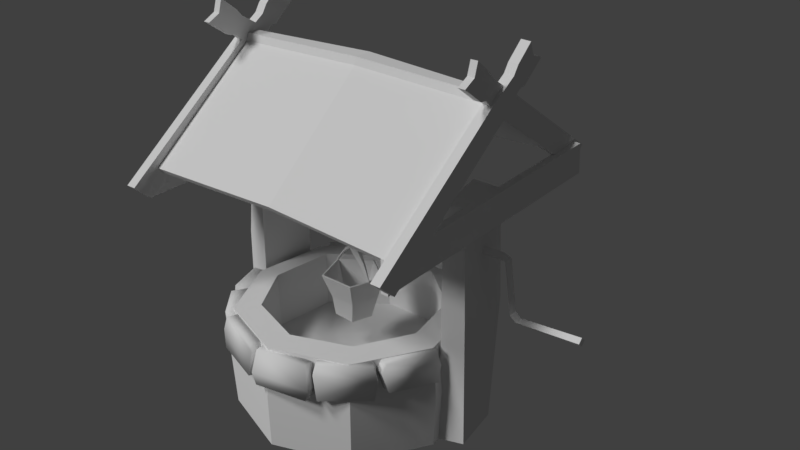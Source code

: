 # Source: well.blend  (saved by Blender 2.79.0; exported with 4.5.12 LTS)
import bpy
from mathutils import Matrix  # noqa: F401  (used for matrix-valued properties, if any)

bpy.ops.wm.read_factory_settings(use_empty=True)
scene = bpy.context.scene
scene.name = 'Scene'

# ---- collections
col_collection_1 = bpy.data.collections.new('Collection 1'); scene.collection.children.link(col_collection_1)

# ---- materials (node trees are filled in below, after node groups)
mat_well = bpy.data.materials.new('well')
mat_well.alpha_threshold = 0.0
mat_well.use_transparent_shadow = False
mat_well.specular_color = (0.01024, 0.01024, 0.01024)
mat_well.roughness = 0.5

# ---- material node trees

# ---- world
world_world = bpy.data.worlds.new('World'); scene.world = world_world
world_world.color = (0.05088, 0.05088, 0.05088)
world_world.use_sun_shadow = False
world_world.sun_shadow_jitter_overblur = 0.0
world_world.cycles.sampling_method = 'MANUAL'

# ---- lights
light_hemi_001 = bpy.data.lights.new('Hemi.001', 'SUN')
light_hemi_001.transmission_factor = 0.0
light_hemi_001.cutoff_distance = 6.4
light_hemi_001.angle = 0.1993
light_hemi_001.energy = 1.0
light_hemi_001.shadow_buffer_clip_start = 0.5
light_hemi_001.shadow_soft_size = 0.1
light_hemi_001.shadow_cascade_max_distance = 1000.0
light_hemi_002 = bpy.data.lights.new('Hemi.002', 'SUN')
light_hemi_002.transmission_factor = 0.0
light_hemi_002.angle = 0.1993
light_hemi_002.energy = 1.0
light_hemi_002.shadow_buffer_clip_start = 0.5
light_hemi_002.shadow_soft_size = 0.1
light_hemi_002.shadow_cascade_max_distance = 1000.0

# ---- meshes
me_cucircle_003 = bpy.data.meshes.new('CUCircle.003')
me_cucircle_003.from_pydata([(0.822, 0.03864, 1.833), (0.8235, -0.7231, 1.264), (0.8195, 0.1017, 1.717), (0.821, -0.6253, 1.175), (0.8223, 0.3179, 2.062), (0.8195, 0.4152, 1.965), (0.8199, 0.2481, 1.857), (0.8217, 0.1955, 1.933), (0.8195, 0.2895, 1.862), (0.8221, 0.2252, 1.979), (0.8209, 0.3438, 1.993), (0.7681, 0.03799, 1.834), (0.7696, -0.7237, 1.265), (0.7656, 0.101, 1.717), (0.7671, -0.626, 1.176), (0.7684, 0.3172, 2.063), (0.7656, 0.4145, 1.966), (0.766, 0.2474, 1.858), (0.7678, 0.1949, 1.934), (0.7656, 0.2888, 1.863), (0.7682, 0.2245, 1.98), (0.767, 0.3431, 1.994), (0.7985, 0.189, 1.871), (0.7435, 0.9781, 1.331), (0.8001, 0.1331, 1.751), (0.7472, 0.8908, 1.233), (0.8176, -0.07397, 2.073), (0.8214, -0.1652, 1.97), (0.8095, 0.005197, 1.868), (0.8077, 0.05806, 1.955), (0.812, -0.03383, 1.874), (0.8105, 0.02328, 1.995), (0.8178, -0.09571, 2.002), (0.761, 0.1868, 1.871), (0.706, 0.9759, 1.332), (0.7625, 0.1308, 1.751), (0.7097, 0.8886, 1.234), (0.7801, -0.07624, 2.073), (0.7839, -0.1675, 1.971), (0.772, 0.002931, 1.868), (0.7702, 0.05579, 1.956), (0.7744, -0.0361, 1.875), (0.7729, 0.02101, 1.996), (0.7802, -0.09797, 2.003), (-0.7706, 0.151, 1.868), (-0.7721, 0.9421, 1.329), (-0.7682, 0.09515, 1.748), (-0.7696, 0.8547, 1.23), (-0.7709, -0.1126, 2.07), (-0.7682, -0.2039, 1.967), (-0.7685, -0.03308, 1.865), (-0.7704, 0.01978, 1.953), (-0.7681, -0.07218, 1.872), (-0.7707, -0.0151, 1.993), (-0.7695, -0.1343, 2.0), (-0.733, 0.1515, 1.869), (-0.7345, 0.9425, 1.329), (-0.7306, 0.09559, 1.749), (-0.732, 0.8552, 1.231), (-0.7333, -0.1122, 2.071), (-0.7306, -0.2035, 1.968), (-0.7309, -0.03266, 1.866), (-0.7328, 0.0202, 1.953), (-0.7305, -0.07176, 1.872), (-0.7331, -0.01469, 1.993), (-0.7319, -0.1339, 2.0), (-0.7869, 0.004482, 1.83), (-0.7884, -0.7572, 1.261), (-0.7845, 0.06751, 1.713), (-0.7859, -0.6595, 1.172), (-0.7872, 0.2837, 2.059), (-0.7845, 0.381, 1.962), (-0.7849, 0.2139, 1.854), (-0.7866, 0.1614, 1.93), (-0.7844, 0.2553, 1.859), (-0.787, 0.191, 1.976), (-0.7858, 0.3096, 1.99), (-0.733, 0.003834, 1.83), (-0.7345, -0.7579, 1.262), (-0.7306, 0.06686, 1.714), (-0.732, -0.6602, 1.172), (-0.7333, 0.2831, 2.06), (-0.7306, 0.3803, 1.963), (-0.731, 0.2133, 1.855), (-0.7327, 0.1607, 1.931), (-0.7305, 0.2547, 1.859), (-0.7331, 0.1904, 1.977), (-0.7319, 0.309, 1.991), (0.7275, -0.6057, 1.318), (0.7523, 0.8722, 1.385), (0.7275, -0.6057, 1.147), (0.7502, 0.888, 1.214), (-0.8266, -0.6057, 1.318), (-0.7322, 0.8722, 1.385), (-0.8266, -0.6057, 1.147), (-0.7301, 0.888, 1.214), (0.7686, -0.6063, 1.318), (0.7933, 0.8716, 1.384), (0.7686, -0.6063, 1.147), (0.7912, 0.8874, 1.214), (-0.7856, -0.6087, 1.318), (-0.6912, 0.8692, 1.385), (-0.7856, -0.6087, 1.147), (-0.6891, 0.885, 1.214), (-0.7368, 0.03827, 1.816), (0.7791, 0.08356, 1.816), (-0.7356, -0.6057, 1.318), (0.7804, -0.6057, 1.318), (-0.7368, 0.1294, 1.816), (0.7791, 0.1747, 1.816), (-0.7368, 0.8674, 1.315), (0.7383, 0.8759, 1.349), (0.03001, 0.02253, 1.855), (0.04751, -0.5988, 1.345), (0.03025, 0.1439, 1.856), (0.009868, 0.8623, 1.319), (-0.7349, 0.05183, 1.778), (0.7767, 0.09631, 1.777), (-0.734, -0.5801, 1.286), (0.778, -0.5807, 1.285), (-0.7352, 0.1169, 1.777), (0.7783, 0.1621, 1.777), (-0.7357, 0.8436, 1.282), (0.7389, 0.8521, 1.316), (0.02979, 0.03621, 1.816), (0.04706, -0.5735, 1.313), (0.03063, 0.1317, 1.816), (0.01068, 0.8385, 1.285), (0.763, -0.01519, 0.0), (0.7307, -0.01667, 1.335), (0.7143, 0.2694, 0.0), (0.7406, 0.2515, 1.343), (-0.6742, 0.2681, 0.0), (-0.7185, -0.0383, 0.0), (-0.663, 0.229, 1.34), (-0.6958, 0.002082, 1.34), (0.6368, -0.05756, 0.0), (0.6368, -0.05756, 1.337), (0.5846, 0.2472, 0.0), (0.5846, 0.2472, 1.344), (-0.544, 0.2492, 0.0), (-0.5883, -0.05713, 0.0), (-0.544, 0.2492, 1.344), (-0.5883, -0.05713, 1.344), (0.7695, -0.04429, 0.737), (0.746, 0.2837, 0.7381), (0.6368, -0.05756, 0.7382), (0.5846, 0.2472, 0.7382), (-0.684, 0.2803, 0.7385), (-0.7287, -0.02473, 0.7385), (-0.544, 0.2492, 0.7382), (-0.5883, -0.05713, 0.7382), (-0.5514, 0.1616, 1.17), (-0.5667, 0.0277, 1.17), (-0.5744, -0.03926, 1.054), (-0.5667, 0.0277, 0.9369), (-0.5514, 0.1616, 0.9369), (-0.5437, 0.2286, 1.054), (0.5873, 0.1613, 1.17), (0.6091, 0.02834, 1.17), (0.62, -0.03816, 1.054), (0.6091, 0.02834, 0.9369), (0.5873, 0.1613, 0.9369), (0.5763, 0.2279, 1.054), (0.5982, 0.09484, 1.054), (-0.5591, 0.09465, 1.054), (-0.1526, 0.604, 0.0), (-0.5392, 0.3237, 0.0), (-0.6019, -0.124, 0.0), (-0.4, -0.4896, 0.0), (0.01179, -0.6418, 0.0), (0.4251, -0.4937, 0.0), (0.6465, -0.1146, 0.0), (0.5725, 0.3181, 0.0), (0.2376, 0.602, 0.0), (-0.1483, 0.5908, 0.58), (-0.5091, 0.3046, 0.5799), (-0.5669, -0.1197, 0.5795), (-0.3909, -0.4792, 0.5799), (0.01195, -0.6279, 0.58), (0.4161, -0.4831, 0.5801), (0.6329, -0.1119, 0.58), (0.5605, 0.3111, 0.58), (0.2327, 0.5889, 0.5802), (-0.1204, 0.4551, 0.5918), (-0.409, 0.2364, 0.5918), (-0.4458, -0.108, 0.5918), (-0.2905, -0.3779, 0.5918), (0.02417, -0.4867, 0.5918), (0.3351, -0.3678, 0.5918), (0.4969, -0.07687, 0.5918), (0.4338, 0.25, 0.5918), (0.1754, 0.4599, 0.5918), (-0.1146, 0.4365, 0.06458), (-0.3914, 0.2267, 0.06458), (-0.4261, -0.1042, 0.06458), (-0.2777, -0.3625, 0.06458), (0.02405, -0.4668, 0.06458), (0.3223, -0.3528, 0.06458), (0.4775, -0.07375, 0.06458), (0.417, 0.2398, 0.06458), (0.1691, 0.441, 0.06458), (-0.1666, 0.6062, 0.2986), (-0.5145, 0.3629, 0.2959), (0.5939, 0.278, 0.2959), (0.2579, 0.5862, 0.296), (0.01058, -0.6487, 0.2959), (0.4297, -0.4981, 0.2965), (-0.609, -0.07911, 0.2959), (0.6597, -0.1167, 0.2962), (-0.4489, -0.474, 0.2959), (-0.1333, 0.4973, 0.281), (-0.4494, 0.2579, 0.281), (-0.4889, -0.12, 0.281), (-0.3195, -0.4149, 0.281), (0.02503, -0.534, 0.281), (0.3656, -0.4038, 0.281), (0.5427, -0.08522, 0.281), (0.4736, 0.2727, 0.281), (0.1906, 0.5025, 0.281), (0.4147, 0.1146, 1.077), (0.4164, 0.09094, 1.054), (0.4146, 0.1147, 1.03), (0.4129, 0.1383, 1.054), (0.8457, 0.1468, 1.077), (0.8438, 0.1229, 1.054), (0.8402, 0.1466, 1.03), (0.8421, 0.1704, 1.054), (0.8913, 0.1471, 1.062), (0.8741, 0.1229, 1.047), (0.8563, 0.1462, 1.03), (0.8735, 0.1704, 1.046), (1.299, 0.1471, 0.7849), (1.3, 0.1229, 0.7617), (1.302, 0.1462, 0.7376), (1.301, 0.1704, 0.7608), (0.93, 0.1471, 0.7838), (0.9639, 0.1471, 0.7568), (0.9491, 0.1229, 0.7382), (0.9152, 0.1229, 0.7655), (0.8998, 0.1462, 0.7466), (0.9338, 0.1462, 0.7189), (0.9485, 0.1704, 0.7375), (0.9146, 0.1704, 0.7648), (0.02294, -0.003062, 0.281), (0.03006, 0.03423, 1.895), (0.7791, 0.09887, 1.856), (0.03025, 0.1321, 1.895), (0.7791, 0.1592, 1.856), (-0.7368, 0.04912, 1.856), (-0.7368, 0.1184, 1.856), (0.02278, -0.03871, 1.054), (0.01631, 0.2282, 1.054), (0.02116, 0.02802, 0.9369), (0.01793, 0.1615, 0.9369), (0.02116, 0.02802, 1.17), (0.01793, 0.1615, 1.17), (-0.002221, 0.1552, 0.9466), (-0.01055, 0.1634, 0.9327), (0.01078, 0.1672, 0.9278), (0.01754, 0.1592, 0.9417), (-0.01348, 0.03412, 0.9476), (-0.01224, 0.02269, 0.9277), (0.01671, 0.02441, 0.9273), (0.01655, 0.0359, 0.9471), (0.009633, -0.03287, 1.054), (0.01641, -0.04922, 1.054), (0.03734, -0.04323, 1.053), (0.02925, -0.02779, 1.054), (0.006188, 0.02907, 1.168), (0.01858, 0.02214, 1.18), (0.03649, 0.02772, 1.172), (0.02357, 0.03393, 1.16), (0.001851, 0.1606, 1.17), (0.01782, 0.1674, 1.18), (0.03251, 0.1616, 1.169), (0.01652, 0.1556, 1.16), (-0.01289, 0.2312, 1.054), (0.006645, 0.2396, 1.053), (0.01697, 0.2237, 1.053), (-0.002465, 0.2168, 1.054), (0.02745, 0.1553, 0.9466), (0.01916, 0.1634, 0.9327), (0.04047, 0.1672, 0.9278), (0.04723, 0.1592, 0.9417), (0.02704, 0.03209, 0.9446), (0.02681, 0.02349, 0.9299), (0.04903, 0.02451, 0.9299), (0.04777, 0.03281, 0.9445), (0.03932, -0.03292, 1.054), (0.04612, -0.04923, 1.054), (0.06701, -0.04324, 1.053), (0.05898, -0.02783, 1.054), (0.03587, 0.02907, 1.168), (0.04827, 0.02214, 1.18), (0.06617, 0.02772, 1.172), (0.05325, 0.03393, 1.16), (0.03153, 0.1606, 1.17), (0.0475, 0.1674, 1.18), (0.06219, 0.1616, 1.169), (0.0462, 0.1556, 1.16), (0.01679, 0.2312, 1.054), (0.03633, 0.2396, 1.053), (0.04665, 0.2237, 1.053), (0.02721, 0.2168, 1.054), (0.05712, 0.1553, 0.9466), (0.04883, 0.1634, 0.9327), (0.07014, 0.1672, 0.9278), (0.0769, 0.1592, 0.9417), (0.05671, 0.03209, 0.9446), (0.05648, 0.02349, 0.9299), (0.0787, 0.02451, 0.9299), (0.07744, 0.03281, 0.9445), (0.069, -0.03292, 1.054), (0.0758, -0.04923, 1.054), (0.09668, -0.04324, 1.053), (0.08865, -0.02783, 1.054), (0.06554, 0.02907, 1.168), (0.07794, 0.02214, 1.18), (0.09585, 0.02772, 1.172), (0.08292, 0.03393, 1.16), (0.0612, 0.1606, 1.17), (0.07717, 0.1674, 1.18), (0.09186, 0.1616, 1.169), (0.07588, 0.1556, 1.16), (0.04646, 0.2312, 1.054), (0.066, 0.2396, 1.053), (0.07632, 0.2237, 1.053), (0.05688, 0.2168, 1.054), (0.002255, 0.0201, 0.9528), (0.007055, 0.002238, 0.972), (0.02598, 0.004241, 0.9697), (0.02382, 0.02244, 0.95), (0.00426, 0.02084, 0.8634), (0.002683, 0.0003409, 0.8665), (0.008782, -0.0008754, 0.8707), (0.01233, 0.01894, 0.8679), (0.01438, 0.167, 0.733), (-0.1448, 0.05132, 0.733), (-0.08401, -0.1358, 0.733), (0.1128, -0.1358, 0.733), (0.1736, 0.05132, 0.733), (0.009278, 0.1061, 0.4862), (-0.08579, 0.03695, 0.4911), (-0.04948, -0.07495, 0.4892), (0.06804, -0.07495, 0.4832), (0.1043, 0.03695, 0.4814), (0.009278, 0.004543, 0.4862), (0.09559, -0.1016, 0.6092), (0.1425, 0.04496, 0.6091), (-0.1418, 0.05133, 0.7291), (-0.04537, -0.1022, 0.6098), (0.01764, 0.1349, 0.6098), (0.01449, 0.1573, 0.7356), (-0.1358, 0.04917, 0.7367), (-0.07837, -0.1285, 0.7369), (0.1073, -0.128, 0.7359), (0.1644, 0.0484, 0.7355), (0.009583, 0.08639, 0.5053), (-0.06547, 0.03187, 0.5092), (-0.03647, -0.05668, 0.5075), (0.05608, -0.0567, 0.503), (0.08477, 0.03172, 0.5015), (0.009768, 0.006068, 0.508), (0.08443, -0.08035, 0.6121), (0.1225, 0.03866, 0.6118), (-0.1329, 0.04811, 0.7324), (-0.02949, -0.08043, 0.6125), (0.02108, 0.1115, 0.6122), (0.1504, -0.03171, 0.7373), (0.1491, -0.02588, 0.733), (0.1447, -0.02992, 0.7288), (0.146, -0.03575, 0.733), (0.09965, -0.01492, 0.8158), (0.09692, 0.002311, 0.804), (0.08745, -0.02745, 0.804), (0.006723, 0.01391, 0.8927), (0.0165, 0.04492, 0.8759), (-0.001962, -0.01125, 0.8749), (-0.08579, 0.04983, 0.824), (-0.07534, 0.06482, 0.8121), (-0.08009, 0.03198, 0.8116), (-0.1478, 0.05132, 0.7369), (-0.1448, 0.05626, 0.733), (-0.1448, 0.04639, 0.733), (0.006617, 0.01276, 0.8552), (-0.2962, 0.5545, 0.5777), (-0.5114, 0.3816, 0.573), (-0.5232, 0.3886, 0.3899), (-0.3085, 0.5639, 0.4211), (-0.5325, 0.3732, 0.4818), (-0.2737, 0.5691, 0.5359), (0.04667, 0.6632, 0.5613), (-0.2089, 0.6188, 0.5495), (-0.2236, 0.6237, 0.3883), (0.03706, 0.6743, 0.3983), (-0.2245, 0.6193, 0.4847), (0.05975, 0.6658, 0.5233), (0.3729, 0.5505, 0.5698), (0.1086, 0.6555, 0.5699), (0.1115, 0.6666, 0.3818), (0.385, 0.5598, 0.3787), (0.09772, 0.6737, 0.4432), (0.4052, 0.5536, 0.4449), (0.5994, 0.2846, 0.5725), (0.4226, 0.5116, 0.5638), (0.4323, 0.5192, 0.3906), (0.6162, 0.2838, 0.3881), (0.4061, 0.525, 0.5264), (0.6267, 0.2575, 0.4821), (-0.2598, 0.5081, 0.5758), (-0.475, 0.3352, 0.5712), (-0.4863, 0.3431, 0.3831), (-0.2716, 0.5184, 0.4143), (-0.4958, 0.3272, 0.4771), (-0.2386, 0.5261, 0.5229), (0.0622, 0.6049, 0.5674), (-0.2101, 0.5446, 0.5559), (-0.214, 0.5542, 0.3825), (0.06125, 0.6196, 0.3812), (-0.2304, 0.5456, 0.4765), (0.07951, 0.609, 0.52), (0.3426, 0.4736, 0.5599), (0.07347, 0.5661, 0.5583), (0.07631, 0.5766, 0.3845), (0.3547, 0.4823, 0.381), (0.06245, 0.5838, 0.4384), (0.3748, 0.4763, 0.4407), (0.5535, 0.2476, 0.5725), (0.3767, 0.4746, 0.5638), (0.3863, 0.4828, 0.3844), (0.5702, 0.2474, 0.3819), (0.3617, 0.4852, 0.532), (0.5807, 0.2208, 0.4784), (0.5539, -0.3643, 0.578), (0.6533, -0.1068, 0.5734), (0.667, -0.1069, 0.3902), (0.5692, -0.3663, 0.4214), (0.6673, -0.08885, 0.4821), (0.5418, -0.3882, 0.5363), (-0.6395, -0.09635, 0.5664), (-0.5994, -0.2786, 0.5485), (-0.6127, -0.2835, 0.3962), (-0.6541, -0.09384, 0.3936), (-0.6035, -0.2906, 0.4453), (-0.6418, -0.08091, 0.4854), (-0.5442, -0.3571, 0.5695), (-0.4191, -0.5144, 0.5631), (-0.4358, -0.5165, 0.3965), (-0.5646, -0.3518, 0.4009), (-0.3988, -0.5278, 0.5369), (-0.5631, -0.3319, 0.5001), (0.2991, -0.5912, 0.5808), (0.5137, -0.4176, 0.5761), (0.5253, -0.4251, 0.3883), (0.3109, -0.6046, 0.3861), (0.5346, -0.4093, 0.4822), (0.2896, -0.6054, 0.5248), (-0.03101, -0.6625, 0.57), (0.249, -0.6131, 0.57), (0.2554, -0.6258, 0.3732), (-0.03346, -0.6786, 0.3701), (0.2708, -0.6246, 0.4346), (-0.05385, -0.6839, 0.4363), (-0.3604, -0.5571, 0.5725), (-0.09368, -0.6556, 0.5725), (-0.09502, -0.6689, 0.3906), (-0.3752, -0.5652, 0.3881), (-0.07267, -0.6583, 0.5352), (-0.3979, -0.5484, 0.4821), (0.4991, -0.3424, 0.5762), (0.5985, -0.08485, 0.5715), (0.6123, -0.086, 0.3834), (0.5145, -0.3454, 0.4146), (0.6125, -0.06752, 0.4775), (0.487, -0.3668, 0.532), (-0.559, -0.07894, 0.5634), (-0.4999, -0.2617, 0.5602), (-0.4929, -0.2697, 0.3776), (-0.5972, -0.0811, 0.3845), (-0.4829, -0.2783, 0.4304), (-0.5844, -0.06831, 0.4801), (-0.4859, -0.2782, 0.5743), (-0.3738, -0.4767, 0.5652), (-0.3901, -0.4802, 0.388), (-0.5002, -0.3015, 0.3816), (-0.3532, -0.4906, 0.5342), (-0.503, -0.2741, 0.4921), (0.262, -0.5456, 0.5762), (0.4765, -0.372, 0.5715), (0.4879, -0.3798, 0.3834), (0.2734, -0.5593, 0.3812), (0.4973, -0.3639, 0.4775), (0.2523, -0.5599, 0.52), (-0.0414, -0.6049, 0.5629), (0.2386, -0.5554, 0.5629), (0.2448, -0.5678, 0.3748), (-0.04406, -0.6206, 0.3718), (0.2603, -0.5666, 0.4317), (-0.06437, -0.6259, 0.4333), (-0.3408, -0.5014, 0.5725), (-0.07409, -0.5999, 0.5725), (-0.07499, -0.6137, 0.3844), (-0.3552, -0.5101, 0.3819), (-0.05282, -0.6029, 0.532), (-0.3781, -0.493, 0.4784), (-0.1429, 0.6493, 0.3891), (-0.143, 0.6468, 0.5612), (-0.1505, 0.651, 0.4982), (-0.1349, 0.5911, 0.3842), (-0.1319, 0.5799, 0.5598), (-0.1402, 0.5818, 0.4925), (0.2538, 0.6348, 0.381), (0.2463, 0.6246, 0.5707), (0.257, 0.6353, 0.4448), (0.2255, 0.5623, 0.3832), (0.218, 0.5527, 0.5613), (0.2286, 0.5629, 0.441)], [], [(0, 1, 3, 2), (8, 5, 10), (0, 2, 6, 7), (7, 6, 8, 9), (4, 9, 10), (9, 8, 10), (11, 13, 14, 12), (19, 21, 16), (11, 18, 17, 13), (18, 20, 19, 17), (15, 21, 20), (20, 21, 19), (1, 0, 11, 12), (2, 3, 14, 13), (3, 1, 12, 14), (4, 10, 21, 15), (5, 8, 19, 16), (0, 7, 18, 11), (6, 2, 13, 17), (7, 9, 20, 18), (8, 6, 17, 19), (9, 4, 15, 20), (10, 5, 16, 21), (22, 24, 25, 23), (30, 32, 27), (22, 29, 28, 24), (29, 31, 30, 28), (26, 32, 31), (31, 32, 30), (33, 34, 36, 35), (41, 38, 43), (33, 35, 39, 40), (40, 39, 41, 42), (37, 42, 43), (42, 41, 43), (23, 34, 33, 22), (24, 35, 36, 25), (25, 36, 34, 23), (26, 37, 43, 32), (27, 38, 41, 30), (22, 33, 40, 29), (28, 39, 35, 24), (29, 40, 42, 31), (30, 41, 39, 28), (31, 42, 37, 26), (32, 43, 38, 27), (44, 45, 47, 46), (52, 49, 54), (44, 46, 50, 51), (51, 50, 52, 53), (48, 53, 54), (53, 52, 54), (55, 57, 58, 56), (63, 65, 60), (55, 62, 61, 57), (62, 64, 63, 61), (59, 65, 64), (64, 65, 63), (45, 44, 55, 56), (46, 47, 58, 57), (47, 45, 56, 58), (48, 54, 65, 59), (49, 52, 63, 60), (44, 51, 62, 55), (50, 46, 57, 61), (51, 53, 64, 62), (52, 50, 61, 63), (53, 48, 59, 64), (54, 49, 60, 65), (66, 68, 69, 67), (74, 76, 71), (66, 73, 72, 68), (73, 75, 74, 72), (70, 76, 75), (75, 76, 74), (77, 78, 80, 79), (85, 82, 87), (77, 79, 83, 84), (84, 83, 85, 86), (81, 86, 87), (86, 85, 87), (67, 78, 77, 66), (68, 79, 80, 69), (69, 80, 78, 67), (70, 81, 87, 76), (71, 82, 85, 74), (66, 77, 84, 73), (72, 83, 79, 68), (73, 84, 86, 75), (74, 85, 83, 72), (75, 86, 81, 70), (76, 87, 82, 71), (88, 89, 91, 90), (92, 93, 95, 94), (96, 98, 99, 97), (100, 102, 103, 101), (89, 88, 96, 97), (90, 91, 99, 98), (91, 89, 97, 99), (88, 90, 98, 96), (93, 92, 100, 101), (94, 95, 103, 102), (95, 93, 101, 103), (92, 94, 102, 100), (112, 113, 107, 105), (104, 112, 245, 249), (114, 115, 110, 108), (109, 111, 115, 114), (114, 108, 250, 247), (104, 106, 113, 112), (124, 117, 119, 125), (124, 116, 120, 126), (126, 120, 122, 127), (121, 126, 127, 123), (117, 124, 126, 121), (116, 124, 125, 118), (107, 113, 125, 119), (105, 107, 119, 117), (106, 104, 116, 118), (104, 108, 120, 116), (109, 105, 117, 121), (115, 111, 123, 127), (108, 110, 122, 120), (111, 109, 121, 123), (113, 106, 118, 125), (110, 115, 127, 122), (144, 128, 130, 145), (149, 135, 134, 148), (146, 147, 138, 136), (151, 150, 142, 143), (144, 129, 137, 146), (145, 130, 138, 147), (130, 128, 136, 138), (129, 131, 139, 137), (133, 132, 140, 141), (134, 135, 143, 142), (148, 134, 142), (149, 133, 141, 151), (145, 147, 139), (128, 144, 146, 136), (137, 139, 147, 146), (129, 144, 145, 131), (149, 151, 143), (132, 148, 150, 140), (141, 140, 150, 151), (133, 149, 148, 132), (131, 145, 139), (150, 148, 142), (135, 149, 143), (256, 158, 163, 252), (255, 159, 158, 256), (251, 160, 159, 255), (253, 161, 160, 251), (254, 162, 161, 253), (159, 160, 164), (161, 162, 164), (160, 161, 164), (162, 163, 164), (158, 159, 164), (163, 158, 164), (155, 154, 165), (152, 157, 165), (154, 153, 165), (156, 155, 165), (153, 152, 165), (157, 156, 165), (252, 163, 162, 254), (203, 176, 175, 202), (205, 183, 182, 204), (207, 180, 179, 206), (208, 177, 176, 203), (202, 175, 183, 205), (209, 181, 180, 207), (210, 178, 177, 208), (204, 182, 181, 209), (206, 179, 178, 210), (175, 176, 185, 184), (182, 183, 192, 191), (179, 180, 189, 188), (176, 177, 186, 185), (183, 175, 184, 192), (180, 181, 190, 189), (177, 178, 187, 186), (181, 182, 191, 190), (178, 179, 188, 187), (190, 191, 200, 199), (187, 188, 197, 196), (184, 185, 194, 193), (191, 192, 201, 200), (188, 189, 198, 197), (185, 186, 195, 194), (192, 184, 193, 201), (189, 190, 199, 198), (186, 187, 196, 195), (170, 206, 210, 169), (173, 204, 209, 172), (210, 208, 168), (172, 209, 207, 171), (166, 202, 205, 174), (168, 208, 203, 167), (171, 207, 206, 170), (174, 205, 204, 173), (167, 203, 202, 166), (218, 219, 244), (220, 224, 227, 223), (221, 225, 224, 220), (222, 226, 225, 221), (223, 227, 226, 222), (224, 228, 231, 227), (225, 229, 228, 224), (226, 230, 229, 225), (227, 231, 230, 226), (229, 239, 236, 228), (238, 233, 232, 237), (241, 234, 233, 238), (242, 235, 234, 241), (228, 236, 243, 231), (230, 240, 239, 229), (231, 243, 240, 230), (239, 240, 241, 238), (237, 242, 243, 236), (236, 239, 238, 237), (240, 243, 242, 241), (237, 232, 235, 242), (232, 233, 234, 235), (217, 218, 244), (219, 211, 244), (211, 212, 244), (214, 215, 244), (216, 217, 244), (215, 216, 244), (213, 214, 244), (212, 213, 244), (169, 210, 168), (245, 247, 250, 249), (246, 248, 247, 245), (105, 109, 248, 246), (109, 114, 247, 248), (112, 105, 246, 245), (108, 104, 249, 250), (157, 252, 254, 156), (156, 254, 253, 155), (155, 253, 251, 154), (154, 251, 255, 153), (153, 255, 256, 152), (152, 256, 252, 157), (257, 261, 264, 260), (258, 262, 261, 257), (259, 263, 262, 258), (260, 264, 263, 259), (261, 265, 268, 264), (262, 266, 265, 261), (263, 267, 266, 262), (264, 268, 267, 263), (265, 269, 272, 268), (266, 270, 269, 265), (267, 271, 270, 266), (268, 272, 271, 267), (269, 273, 276, 272), (270, 274, 273, 269), (271, 275, 274, 270), (272, 276, 275, 271), (273, 277, 280, 276), (274, 278, 277, 273), (275, 279, 278, 274), (276, 280, 279, 275), (277, 257, 260, 280), (278, 258, 257, 277), (279, 259, 258, 278), (280, 260, 259, 279), (281, 285, 288, 284), (282, 286, 285, 281), (283, 287, 286, 282), (284, 288, 287, 283), (285, 289, 292, 288), (286, 290, 289, 285), (287, 291, 290, 286), (288, 292, 291, 287), (289, 293, 296, 292), (290, 294, 293, 289), (291, 295, 294, 290), (292, 296, 295, 291), (293, 297, 300, 296), (294, 298, 297, 293), (295, 299, 298, 294), (296, 300, 299, 295), (297, 301, 304, 300), (298, 302, 301, 297), (299, 303, 302, 298), (300, 304, 303, 299), (301, 281, 284, 304), (302, 282, 281, 301), (303, 283, 282, 302), (304, 284, 283, 303), (305, 309, 312, 308), (306, 310, 309, 305), (307, 311, 310, 306), (308, 312, 311, 307), (309, 313, 316, 312), (310, 314, 313, 309), (311, 315, 314, 310), (312, 316, 315, 311), (313, 317, 320, 316), (314, 318, 317, 313), (315, 319, 318, 314), (316, 320, 319, 315), (317, 321, 324, 320), (318, 322, 321, 317), (319, 323, 322, 318), (320, 324, 323, 319), (321, 325, 328, 324), (322, 326, 325, 321), (323, 327, 326, 322), (324, 328, 327, 323), (325, 305, 308, 328), (326, 306, 305, 325), (327, 307, 306, 326), (328, 308, 307, 327), (331, 330, 334, 335), (330, 329, 333, 334), (332, 331, 335, 336), (332, 329, 333, 336), (348, 345, 346, 349), (343, 344, 351), (349, 346, 342, 352), (351, 344, 345, 348), (352, 342, 343, 350), (346, 347, 342), (344, 347, 345), (342, 347, 343), (345, 347, 346), (343, 347, 344), (337, 352, 350, 338), (339, 351, 348, 340), (341, 349, 352, 337), (338, 350, 351, 339), (340, 348, 349, 341), (350, 343, 351), (364, 365, 362, 361), (359, 367, 360), (365, 368, 358, 362), (367, 364, 361, 360), (368, 366, 359, 358), (362, 358, 363), (360, 361, 363), (358, 359, 363), (361, 362, 363), (359, 360, 363), (353, 354, 366, 368), (355, 356, 364, 367), (357, 353, 368, 365), (354, 355, 367, 366), (356, 357, 365, 364), (366, 367, 359), (337, 338, 354, 353), (338, 339, 355, 354), (339, 340, 356, 355), (340, 341, 357, 356), (341, 337, 353, 357), (369, 373, 375, 372), (370, 374, 373, 369), (371, 375, 374, 370), (372, 375, 371), (373, 376, 378, 375), (374, 377, 376, 373), (375, 378, 385), (376, 379, 381, 378), (377, 380, 379, 376), (380, 377, 385), (378, 381, 380), (379, 382, 384, 381), (380, 383, 382, 379), (380, 350, 383), (381, 384, 350, 380), (378, 380, 385), (374, 375, 385, 377), (390, 387, 386, 391), (388, 390, 391, 389), (508, 507, 392, 397), (506, 508, 397, 395), (514, 513, 398, 403), (512, 514, 403, 401), (408, 405, 404, 409), (406, 408, 409, 407), (414, 415, 410, 411), (412, 413, 415, 414), (511, 421, 416, 510), (509, 419, 421, 511), (517, 427, 422, 516), (515, 425, 427, 517), (432, 433, 428, 429), (430, 431, 433, 432), (388, 389, 413, 412), (386, 387, 411, 410), (387, 390, 414, 411), (389, 391, 415, 413), (390, 388, 412, 414), (391, 386, 410, 415), (506, 395, 419, 509), (507, 393, 417, 510), (393, 396, 420, 417), (395, 397, 421, 419), (396, 394, 418, 420), (397, 392, 416, 421), (512, 401, 425, 515), (513, 399, 423, 516), (399, 402, 426, 423), (401, 403, 427, 425), (402, 400, 424, 426), (403, 398, 422, 427), (406, 407, 431, 430), (404, 405, 429, 428), (405, 408, 432, 429), (407, 409, 433, 431), (408, 406, 430, 432), (409, 404, 428, 433), (438, 435, 434, 439), (436, 438, 439, 437), (444, 441, 440, 445), (442, 444, 445, 443), (450, 447, 446, 451), (448, 450, 451, 449), (456, 453, 452, 457), (454, 456, 457, 455), (462, 459, 458, 463), (460, 462, 463, 461), (468, 465, 464, 469), (466, 468, 469, 467), (474, 475, 470, 471), (472, 473, 475, 474), (480, 481, 476, 477), (478, 479, 481, 480), (486, 487, 482, 483), (484, 485, 487, 486), (492, 493, 488, 489), (490, 491, 493, 492), (498, 499, 494, 495), (496, 497, 499, 498), (504, 505, 500, 501), (502, 503, 505, 504), (436, 437, 473, 472), (434, 435, 471, 470), (435, 438, 474, 471), (437, 439, 475, 473), (438, 436, 472, 474), (439, 434, 470, 475), (442, 443, 479, 478), (440, 441, 477, 476), (441, 444, 480, 477), (443, 445, 481, 479), (444, 442, 478, 480), (445, 440, 476, 481), (448, 449, 485, 484), (446, 447, 483, 482), (447, 450, 486, 483), (449, 451, 487, 485), (450, 448, 484, 486), (451, 446, 482, 487), (454, 455, 491, 490), (452, 453, 489, 488), (453, 456, 492, 489), (455, 457, 493, 491), (456, 454, 490, 492), (457, 452, 488, 493), (460, 461, 497, 496), (458, 459, 495, 494), (459, 462, 498, 495), (461, 463, 499, 497), (462, 460, 496, 498), (463, 458, 494, 499), (466, 467, 503, 502), (464, 465, 501, 500), (465, 468, 504, 501), (467, 469, 505, 503), (468, 466, 502, 504), (469, 464, 500, 505), (392, 507, 510, 416), (394, 506, 509, 418), (418, 509, 511, 420), (420, 511, 510, 417), (394, 396, 508, 506), (396, 393, 507, 508), (398, 513, 516, 422), (400, 512, 515, 424), (424, 515, 517, 426), (426, 517, 516, 423), (400, 402, 514, 512), (402, 399, 513, 514)])
me_cucircle_003.polygons.foreach_set('use_smooth', [0, 0, 0, 0, 0, 0, 0, 0, 0, 0, 0, 0, 0, 0, 0, 0, 0, 0, 0, 0, 0, 0, 0, 0, 0, 0, 0, 0, 0, 0, 0, 0, 0, 0, 0, 0, 0, 0, 0, 0, 0, 0, 0, 0, 0, 0, 0, 0, 0, 0, 0, 0, 0, 0, 0, 0, 0, 0, 0, 0, 0, 0, 0, 0, 0, 0, 0, 0, 0, 0, 0, 0, 0, 0, 0, 0, 0, 0, 0, 0, 0, 0, 0, 0, 0, 0, 0, 0, 0, 0, 0, 0, 0, 0, 0, 0, 0, 0, 0, 0, 0, 0, 0, 0, 0, 0, 0, 0, 0, 0, 0, 0, 0, 0, 0, 0, 0, 0, 0, 0, 0, 0, 0, 0, 0, 0, 1, 1, 1, 1, 1, 1, 1, 1, 1, 1, 1, 1, 1, 1, 1, 1, 1, 1, 1, 1, 1, 1, 1, 1, 1, 1, 1, 1, 1, 1, 1, 1, 1, 1, 1, 1, 1, 1, 1, 1, 1, 1, 1, 1, 1, 1, 1, 1, 1, 1, 1, 1, 1, 1, 1, 1, 1, 1, 1, 1, 1, 1, 1, 1, 1, 1, 1, 1, 1, 1, 1, 1, 1, 1, 1, 1, 1, 0, 1, 1, 1, 1, 1, 1, 1, 1, 1, 1, 1, 1, 1, 1, 1, 1, 1, 1, 1, 1, 1, 0, 0, 0, 0, 0, 0, 0, 0, 1, 0, 0, 0, 0, 0, 0, 1, 1, 1, 1, 1, 1, 0, 0, 0, 0, 0, 0, 0, 0, 0, 0, 0, 0, 0, 0, 0, 0, 0, 0, 0, 0, 0, 0, 0, 0, 0, 0, 0, 0, 0, 0, 0, 0, 0, 0, 0, 0, 0, 0, 0, 0, 0, 0, 0, 0, 0, 0, 0, 0, 0, 0, 0, 0, 0, 0, 0, 0, 0, 0, 0, 0, 0, 0, 0, 0, 0, 0, 0, 0, 0, 0, 0, 0, 0, 0, 0, 0, 0, 0, 0, 0, 0, 0, 0, 0, 0, 0, 0, 0, 0, 0, 0, 0, 0, 0, 0, 0, 0, 0, 0, 0, 0, 0, 0, 0, 0, 0, 0, 0, 0, 0, 0, 0, 0, 0, 0, 0, 0, 0, 0, 0, 0, 0, 0, 0, 0, 0, 0, 0, 0, 0, 1, 1, 1, 1, 1, 1, 1, 1, 1, 1, 1, 1, 1, 1, 1, 1, 1, 1, 1, 1, 1, 1, 1, 1, 1, 1, 1, 1, 1, 1, 1, 1, 1, 1, 1, 1, 1, 1, 1, 1, 1, 1, 1, 1, 1, 1, 1, 1, 1, 1, 1, 1, 1, 1, 1, 1, 1, 1, 1, 1, 1, 1, 1, 1, 1, 1, 1, 1, 1, 1, 1, 1, 1, 1, 1, 1, 1, 1, 1, 1, 1, 1, 1, 1, 1, 1, 1, 1, 1, 1, 1, 1, 1, 1, 1, 1, 1, 1, 1, 1, 1, 1, 1, 1, 1, 1, 1, 1, 1, 1, 1, 1])
_k = set([(0, 1), (0, 7), (1, 3), (1, 12), (2, 3), (2, 6), (3, 14), (4, 9), (4, 10), (4, 15), (5, 8), (5, 10), (5, 16), (6, 8), (6, 17), (7, 9), (8, 19), (10, 21), (11, 12), (11, 18), (12, 14), (13, 14), (13, 17), (15, 20), (15, 21), (16, 19), (16, 21), (17, 19), (18, 20), (22, 23), (22, 29), (23, 25), (23, 34), (24, 25), (24, 28), (25, 36), (26, 31), (26, 32), (26, 37), (27, 30), (27, 32), (27, 38), (28, 30), (28, 39), (29, 31), (32, 43), (33, 34), (33, 40), (34, 36), (35, 36), (35, 39), (37, 42), (37, 43), (38, 41), (38, 43), (39, 41), (40, 42), (44, 45), (44, 51), (45, 47), (45, 56), (46, 47), (46, 50), (47, 58), (48, 53), (48, 54), (48, 59), (49, 52), (49, 54), (49, 60), (50, 52), (50, 61), (51, 53), (54, 65), (55, 56), (55, 62), (56, 58), (57, 58), (57, 61), (59, 64), (59, 65), (60, 63), (60, 65), (61, 63), (62, 64), (66, 67), (66, 73), (67, 69), (67, 78), (68, 69), (68, 72), (69, 80), (70, 75), (70, 76), (70, 81), (71, 74), (71, 76), (71, 82), (72, 74), (72, 83), (73, 75), (74, 85), (76, 87), (77, 78), (77, 84), (78, 80), (79, 80), (79, 83), (81, 86), (81, 87), (82, 85), (82, 87), (83, 85), (84, 86), (88, 89), (88, 90), (88, 96), (89, 91), (89, 97), (90, 91), (90, 98), (91, 99), (92, 93), (92, 94), (92, 100), (93, 95), (93, 101), (94, 95), (94, 102), (95, 103), (96, 97), (96, 98), (97, 99), (98, 99), (100, 101), (100, 102), (101, 103), (102, 103), (104, 106), (104, 112), (104, 249), (105, 107), (105, 112), (105, 246), (106, 113), (106, 118), (107, 113), (107, 119), (108, 110), (108, 114), (108, 250), (109, 111), (109, 114), (109, 248), (110, 115), (110, 122), (111, 115), (111, 123), (116, 118), (116, 120), (116, 124), (117, 119), (117, 121), (117, 124), (118, 125), (119, 125), (120, 122), (120, 126), (121, 123), (121, 126), (122, 127), (123, 127), (128, 130), (128, 136), (128, 144), (129, 131), (129, 137), (129, 144), (130, 138), (130, 145), (131, 139), (131, 145), (132, 133), (132, 140), (132, 148), (133, 141), (133, 149), (134, 135), (134, 142), (134, 148), (135, 143), (135, 149), (136, 138), (136, 146), (137, 139), (137, 146), (138, 147), (139, 147), (140, 141), (140, 150), (141, 151), (142, 143), (142, 150), (143, 151), (152, 153), (152, 157), (152, 256), (153, 154), (153, 255), (154, 155), (154, 251), (155, 156), (155, 253), (156, 157), (156, 254), (157, 252), (158, 159), (158, 163), (158, 256), (159, 160), (159, 255), (160, 161), (160, 251), (161, 162), (161, 253), (162, 163), (162, 254), (163, 252), (166, 202), (167, 203), (168, 208), (169, 210), (170, 206), (171, 207), (172, 209), (173, 204), (174, 205), (175, 176), (175, 183), (175, 202), (176, 177), (176, 203), (177, 178), (177, 208), (178, 179), (178, 210), (179, 180), (179, 206), (180, 181), (180, 207), (181, 182), (181, 209), (182, 183), (182, 204), (183, 205), (184, 185), (184, 192), (184, 193), (185, 186), (185, 194), (186, 187), (186, 195), (187, 188), (187, 196), (188, 189), (188, 197), (189, 190), (189, 198), (190, 191), (190, 199), (191, 192), (191, 200), (192, 201), (220, 224), (221, 225), (222, 226), (223, 227), (224, 228), (225, 229), (226, 230), (227, 231), (228, 229), (228, 231), (228, 236), (229, 230), (229, 239), (230, 231), (230, 240), (231, 243), (232, 233), (232, 235), (232, 237), (233, 234), (233, 238), (234, 235), (234, 241), (235, 242), (236, 237), (236, 239), (236, 243), (237, 238), (237, 242), (238, 239), (238, 241), (239, 240), (240, 241), (240, 243), (241, 242), (242, 243), (245, 246), (245, 249), (246, 248), (247, 248), (247, 250), (249, 250), (257, 258), (257, 260), (257, 261), (257, 277), (258, 259), (258, 262), (258, 278), (259, 260), (259, 263), (259, 279), (260, 264), (260, 280), (261, 264), (261, 265), (262, 263), (262, 266), (263, 267), (264, 268), (265, 268), (265, 269), (266, 267), (266, 270), (267, 271), (268, 272), (269, 270), (269, 272), (269, 273), (270, 271), (270, 274), (271, 272), (271, 275), (272, 276), (273, 274), (273, 276), (273, 277), (274, 275), (274, 278), (275, 276), (275, 279), (276, 280), (277, 278), (277, 280), (278, 279), (279, 280), (281, 282), (281, 284), (281, 285), (281, 301), (282, 283), (282, 286), (282, 302), (283, 284), (283, 287), (283, 303), (284, 288), (284, 304), (285, 288), (285, 289), (286, 287), (286, 290), (287, 291), (288, 292), (289, 292), (289, 293), (290, 291), (290, 294), (291, 295), (292, 296), (293, 294), (293, 296), (293, 297), (294, 295), (294, 298), (295, 296), (295, 299), (296, 300), (297, 298), (297, 300), (297, 301), (298, 299), (298, 302), (299, 300), (299, 303), (300, 304), (301, 302), (301, 304), (302, 303), (303, 304), (305, 306), (305, 308), (305, 309), (305, 325), (306, 307), (306, 310), (306, 326), (307, 308), (307, 311), (307, 327), (308, 312), (308, 328), (309, 312), (309, 313), (310, 311), (310, 314), (311, 315), (312, 316), (313, 316), (313, 317), (314, 315), (314, 318), (315, 319), (316, 320), (317, 318), (317, 320), (317, 321), (318, 319), (318, 322), (319, 320), (319, 323), (320, 324), (321, 322), (321, 324), (321, 325), (322, 323), (322, 326), (323, 324), (323, 327), (324, 328), (325, 326), (325, 328), (326, 327), (327, 328), (329, 333), (330, 334), (331, 335), (332, 336), (337, 338), (337, 341), (337, 352), (338, 339), (338, 350), (339, 340), (339, 351), (340, 341), (340, 348), (341, 349), (342, 343), (342, 346), (342, 352), (343, 344), (343, 350), (344, 345), (344, 351), (345, 346), (345, 348), (346, 349), (350, 380), (353, 354), (353, 357), (353, 368), (354, 355), (354, 366), (355, 356), (355, 367), (356, 357), (356, 364), (357, 365), (358, 359), (358, 362), (358, 368), (359, 360), (359, 366), (360, 361), (360, 367), (361, 362), (361, 364), (362, 365), (369, 373), (370, 374), (371, 375), (372, 375), (373, 376), (374, 377), (375, 378), (375, 385), (376, 377), (376, 378), (376, 379), (377, 380), (377, 385), (378, 380), (378, 381), (378, 385), (379, 382), (380, 383), (380, 385), (381, 384)])
me_cucircle_003.attributes.new('sharp_edge', 'BOOLEAN', 'EDGE').data.foreach_set('value', [ (min(e.vertices), max(e.vertices)) in _k for e in me_cucircle_003.edges])
_uv = me_cucircle_003.uv_layers.new(name='UVMap')
_uv.uv.foreach_set('vector', [0.3479, 0.5654, 0.3489, 0.6472, 0.3378, 0.6453, 0.3368, 0.5672, 0.3369, 0.5468, 0.3374, 0.5328, 0.3429, 0.5362, 0.3479, 0.5654, 0.3368, 0.5672, 0.3387, 0.5498, 0.3465, 0.5495, 0.3465, 0.5495, 0.3387, 0.5498, 0.3369, 0.5468, 0.3481, 0.545, 0.3489, 0.5343, 0.3481, 0.545, 0.3429, 0.5362, 0.3481, 0.545, 0.3369, 0.5468, 0.3429, 0.5362, 0.3358, 0.6146, 0.3247, 0.6128, 0.3257, 0.5348, 0.3368, 0.5328, 0.3247, 0.6332, 0.3308, 0.6438, 0.3252, 0.6473, 0.3358, 0.6146, 0.3344, 0.6306, 0.3266, 0.6302, 0.3247, 0.6128, 0.3344, 0.6306, 0.336, 0.635, 0.3247, 0.6332, 0.3266, 0.6302, 0.3368, 0.6457, 0.3308, 0.6438, 0.336, 0.635, 0.336, 0.635, 0.3308, 0.6438, 0.3247, 0.6332, 0.4314, 0.6308, 0.4314, 0.7037, 0.4268, 0.7037, 0.4268, 0.6307, 0.4267, 0.5597, 0.4266, 0.6223, 0.4221, 0.6223, 0.4222, 0.5598, 0.4266, 0.6223, 0.4268, 0.6307, 0.4223, 0.6308, 0.4221, 0.6223, 0.34, 0.6536, 0.34, 0.6473, 0.3446, 0.6472, 0.3446, 0.6536, 0.4268, 0.5328, 0.4268, 0.5436, 0.4222, 0.5436, 0.4223, 0.5328, 0.4314, 0.7037, 0.4314, 0.7185, 0.4268, 0.7185, 0.4268, 0.7037, 0.4268, 0.5471, 0.4267, 0.5597, 0.4222, 0.5598, 0.4222, 0.5472, 0.3292, 0.6582, 0.3248, 0.6582, 0.3248, 0.6536, 0.3292, 0.6536, 0.4268, 0.5436, 0.4268, 0.5471, 0.4222, 0.5472, 0.4222, 0.5436, 0.3702, 0.6473, 0.3702, 0.6564, 0.3656, 0.6563, 0.3656, 0.6472, 0.3338, 0.653, 0.3338, 0.6586, 0.3292, 0.6586, 0.3292, 0.653, 0.4209, 0.6151, 0.4098, 0.6131, 0.4109, 0.534, 0.4221, 0.5328, 0.4102, 0.631, 0.4161, 0.6416, 0.4105, 0.645, 0.4209, 0.6151, 0.4203, 0.6285, 0.4117, 0.6279, 0.4098, 0.6131, 0.4203, 0.6285, 0.4214, 0.6329, 0.4102, 0.631, 0.4117, 0.6279, 0.4221, 0.6436, 0.4161, 0.6416, 0.4214, 0.6329, 0.4214, 0.6329, 0.4161, 0.6416, 0.4102, 0.631, 0.4087, 0.5626, 0.4098, 0.645, 0.3987, 0.6437, 0.3976, 0.5646, 0.398, 0.5468, 0.3982, 0.5328, 0.4039, 0.5361, 0.4087, 0.5626, 0.3976, 0.5646, 0.3995, 0.5498, 0.4081, 0.5492, 0.4081, 0.5492, 0.3995, 0.5498, 0.398, 0.5468, 0.4092, 0.5448, 0.4098, 0.5341, 0.4092, 0.5448, 0.4039, 0.5361, 0.4092, 0.5448, 0.398, 0.5468, 0.4039, 0.5361, 0.4098, 0.6452, 0.413, 0.645, 0.413, 0.7057, 0.4098, 0.7059, 0.4488, 0.6057, 0.4456, 0.6057, 0.4455, 0.5403, 0.4487, 0.5403, 0.4487, 0.5403, 0.4455, 0.5403, 0.4457, 0.5328, 0.4489, 0.5328, 0.3889, 0.6514, 0.3921, 0.6514, 0.3921, 0.6578, 0.3889, 0.6578, 0.4489, 0.6315, 0.4457, 0.6315, 0.4457, 0.6201, 0.4489, 0.6201, 0.3611, 0.6571, 0.3579, 0.6572, 0.3579, 0.6473, 0.3611, 0.6472, 0.4489, 0.6168, 0.4457, 0.6168, 0.4456, 0.6057, 0.4488, 0.6057, 0.3522, 0.6597, 0.349, 0.6599, 0.3489, 0.6558, 0.3521, 0.6557, 0.4489, 0.6201, 0.4457, 0.6201, 0.4457, 0.6168, 0.4489, 0.6168, 0.3521, 0.6557, 0.3489, 0.6558, 0.349, 0.6474, 0.3522, 0.6472, 0.3478, 0.6536, 0.3446, 0.6536, 0.3446, 0.6472, 0.3478, 0.6473, 0.3965, 0.5627, 0.3976, 0.6451, 0.3865, 0.6438, 0.3854, 0.5647, 0.3858, 0.5468, 0.386, 0.5328, 0.3917, 0.5361, 0.3965, 0.5627, 0.3854, 0.5647, 0.3873, 0.5498, 0.3959, 0.5492, 0.3959, 0.5492, 0.3873, 0.5498, 0.3858, 0.5468, 0.397, 0.5448, 0.3976, 0.5341, 0.397, 0.5448, 0.3917, 0.5361, 0.397, 0.5448, 0.3858, 0.5468, 0.3917, 0.5361, 0.3842, 0.6152, 0.3732, 0.6132, 0.3743, 0.534, 0.3854, 0.5328, 0.3736, 0.6311, 0.3794, 0.6418, 0.3738, 0.6451, 0.3842, 0.6152, 0.3837, 0.6286, 0.3751, 0.628, 0.3732, 0.6132, 0.3837, 0.6286, 0.3848, 0.633, 0.3736, 0.6311, 0.3751, 0.628, 0.3854, 0.6437, 0.3794, 0.6418, 0.3848, 0.633, 0.3848, 0.633, 0.3794, 0.6418, 0.3736, 0.6311, 0.4162, 0.645, 0.4162, 0.7055, 0.413, 0.7056, 0.413, 0.6451, 0.4522, 0.5585, 0.4521, 0.6239, 0.4489, 0.624, 0.449, 0.5585, 0.4521, 0.6239, 0.4523, 0.6315, 0.4491, 0.6315, 0.4489, 0.624, 0.3889, 0.6514, 0.3889, 0.6451, 0.3921, 0.6451, 0.3921, 0.6514, 0.4523, 0.5328, 0.4523, 0.5441, 0.4491, 0.5441, 0.4491, 0.5328, 0.34, 0.6473, 0.34, 0.6572, 0.3368, 0.6571, 0.3368, 0.6472, 0.4523, 0.5475, 0.4522, 0.5585, 0.449, 0.5585, 0.4491, 0.5475, 0.3522, 0.6597, 0.3522, 0.6557, 0.3553, 0.6556, 0.3554, 0.6597, 0.4523, 0.5441, 0.4523, 0.5475, 0.4491, 0.5475, 0.4491, 0.5441, 0.3522, 0.6557, 0.3522, 0.6473, 0.3554, 0.6472, 0.3553, 0.6556, 0.3478, 0.6536, 0.3478, 0.66, 0.3446, 0.66, 0.3446, 0.6537, 0.3721, 0.6146, 0.3611, 0.6128, 0.3621, 0.5347, 0.3732, 0.5328, 0.3611, 0.6332, 0.3672, 0.6438, 0.3616, 0.6472, 0.3721, 0.6146, 0.3708, 0.6305, 0.363, 0.6302, 0.3611, 0.6128, 0.3708, 0.6305, 0.3724, 0.635, 0.3611, 0.6332, 0.363, 0.6302, 0.3732, 0.6457, 0.3672, 0.6438, 0.3724, 0.635, 0.3724, 0.635, 0.3672, 0.6438, 0.3611, 0.6332, 0.36, 0.5654, 0.3611, 0.6472, 0.35, 0.6453, 0.3489, 0.5672, 0.349, 0.5468, 0.3495, 0.5328, 0.3551, 0.5362, 0.36, 0.5654, 0.3489, 0.5672, 0.3508, 0.5498, 0.3587, 0.5494, 0.3587, 0.5494, 0.3508, 0.5498, 0.349, 0.5468, 0.3602, 0.545, 0.3611, 0.5343, 0.3602, 0.545, 0.3551, 0.5362, 0.3602, 0.545, 0.349, 0.5468, 0.3551, 0.5362, 0.4221, 0.6308, 0.4266, 0.6308, 0.4266, 0.7037, 0.4221, 0.7038, 0.4315, 0.6038, 0.4269, 0.6037, 0.4268, 0.5412, 0.4314, 0.5412, 0.4314, 0.5412, 0.4268, 0.5412, 0.427, 0.5328, 0.4316, 0.5328, 0.3247, 0.6473, 0.3292, 0.6473, 0.3292, 0.6536, 0.3247, 0.6536, 0.4316, 0.6307, 0.427, 0.6307, 0.427, 0.6199, 0.4315, 0.6199, 0.4221, 0.7038, 0.4266, 0.7037, 0.4266, 0.7185, 0.4221, 0.7186, 0.4316, 0.6164, 0.427, 0.6163, 0.4269, 0.6037, 0.4315, 0.6038, 0.3444, 0.6536, 0.3444, 0.6582, 0.34, 0.6582, 0.34, 0.6536, 0.4315, 0.6199, 0.427, 0.6199, 0.427, 0.6163, 0.4316, 0.6164, 0.3611, 0.6473, 0.3656, 0.6472, 0.3656, 0.6563, 0.3611, 0.6564, 0.3338, 0.653, 0.3292, 0.6529, 0.3292, 0.6473, 0.3338, 0.6473, 0.2811, 0.6608, 0.281, 0.5335, 0.2956, 0.5328, 0.2956, 0.6614, 0.3101, 0.6607, 0.3101, 0.5335, 0.3247, 0.5328, 0.3247, 0.6613, 0.2665, 0.5334, 0.281, 0.5328, 0.281, 0.6614, 0.2665, 0.6607, 0.2956, 0.5334, 0.3101, 0.5328, 0.3101, 0.6613, 0.2956, 0.6607, 0.442, 0.6591, 0.442, 0.5328, 0.4455, 0.5328, 0.4455, 0.6591, 0.4386, 0.5328, 0.4386, 0.6614, 0.4351, 0.6614, 0.4351, 0.5328, 0.3854, 0.6597, 0.3854, 0.6451, 0.3889, 0.6451, 0.3889, 0.6597, 0.3767, 0.6594, 0.3767, 0.6451, 0.3802, 0.6451, 0.3802, 0.6594, 0.4386, 0.6595, 0.4386, 0.5328, 0.442, 0.5328, 0.442, 0.6595, 0.4351, 0.5328, 0.4351, 0.6617, 0.4316, 0.6617, 0.4316, 0.5328, 0.3732, 0.6597, 0.3732, 0.6451, 0.3767, 0.6451, 0.3767, 0.6597, 0.3836, 0.6451, 0.3836, 0.6594, 0.3802, 0.6595, 0.3802, 0.6451, 0.3893, 0.8361, 0.4296, 0.8369, 0.4308, 0.8721, 0.3882, 0.8721, 0.4023, 0.5605, 0.4017, 0.5974, 0.4017, 0.5974, 0.4023, 0.5605, 0.2957, 0.8352, 0.3407, 0.8366, 0.3407, 0.8725, 0.296, 0.8721, 0.2984, 0.7992, 0.3406, 0.8015, 0.3407, 0.8366, 0.2957, 0.8352, 0.3081, 0.5965, 0.3084, 0.6334, 0.3084, 0.6334, 0.3081, 0.5965, 0.3899, 0.7992, 0.4307, 0.7993, 0.4296, 0.8369, 0.3893, 0.8361, 0.4288, 0.9089, 0.4294, 0.9449, 0.3882, 0.9449, 0.3895, 0.9097, 0.3407, 0.8363, 0.3423, 0.7995, 0.3447, 0.7995, 0.3441, 0.8364, 0.3441, 0.8364, 0.3447, 0.7995, 0.3882, 0.7992, 0.3882, 0.8351, 0.3469, 0.8723, 0.3441, 0.8364, 0.3882, 0.8351, 0.3879, 0.8702, 0.3445, 0.8722, 0.3407, 0.8363, 0.3441, 0.8364, 0.3469, 0.8723, 0.428, 0.8722, 0.4288, 0.9089, 0.3895, 0.9097, 0.3883, 0.8721, 0.4344, 0.8721, 0.4337, 0.8369, 0.4357, 0.8369, 0.4364, 0.872, 0.2908, 0.9061, 0.315, 0.8725, 0.3167, 0.8736, 0.2927, 0.9067, 0.3658, 0.9431, 0.3407, 0.9122, 0.3426, 0.9116, 0.3674, 0.9419, 0.3407, 0.9122, 0.3407, 0.9079, 0.3426, 0.9085, 0.3426, 0.9116, 0.2909, 0.9105, 0.2908, 0.9061, 0.2927, 0.9067, 0.2928, 0.9098, 0.4328, 0.8351, 0.4337, 0.8702, 0.4316, 0.8702, 0.4308, 0.8351, 0.3407, 0.9079, 0.3657, 0.8723, 0.3674, 0.8734, 0.3426, 0.9085, 0.315, 0.9437, 0.2909, 0.9105, 0.2928, 0.9098, 0.3167, 0.9426, 0.4337, 0.8369, 0.4344, 0.7992, 0.4364, 0.7993, 0.4357, 0.8369, 0.4337, 0.7992, 0.4328, 0.8351, 0.4308, 0.8351, 0.4316, 0.7992, 0.2979, 0.8535, 0.2984, 0.7977, 0.3178, 0.7971, 0.3204, 0.8529, 0.3416, 0.843, 0.3427, 0.7974, 0.3583, 0.7971, 0.3625, 0.8426, 0.3835, 0.853, 0.3625, 0.853, 0.3625, 0.7971, 0.3835, 0.7971, 0.3204, 0.853, 0.3415, 0.853, 0.3415, 0.8988, 0.3204, 0.8988, 0.4141, 0.8424, 0.4169, 0.7971, 0.4231, 0.7971, 0.4231, 0.8424, 0.3835, 0.8529, 0.3857, 0.7971, 0.3947, 0.7971, 0.3947, 0.853, 0.3947, 0.9222, 0.3947, 0.9003, 0.4037, 0.8988, 0.4037, 0.9222, 0.3075, 0.9016, 0.3086, 0.9219, 0.2979, 0.9219, 0.3009, 0.8987, 0.3177, 0.8987, 0.3177, 0.9222, 0.3086, 0.9222, 0.3086, 0.8987, 0.3625, 0.9194, 0.3625, 0.9021, 0.3704, 0.8988, 0.3704, 0.9222, 0.4045, 0.8429, 0.4058, 0.7973, 0.4141, 0.7971, 0.3947, 0.853, 0.3955, 0.7971, 0.4045, 0.7971, 0.4045, 0.8529, 0.3835, 0.8529, 0.3947, 0.853, 0.3947, 0.8988, 0.4147, 0.8982, 0.4141, 0.8424, 0.4231, 0.8424, 0.4231, 0.8982, 0.3835, 0.8983, 0.3625, 0.8988, 0.3625, 0.853, 0.3835, 0.853, 0.3009, 0.8987, 0.2979, 0.8535, 0.3204, 0.8529, 0.3194, 0.8987, 0.3947, 0.853, 0.4045, 0.8529, 0.4045, 0.8988, 0.4052, 0.8988, 0.4045, 0.8429, 0.4141, 0.8429, 0.4141, 0.8988, 0.3204, 0.7971, 0.3415, 0.7971, 0.3415, 0.853, 0.3204, 0.853, 0.3415, 0.8989, 0.3416, 0.843, 0.3625, 0.8426, 0.3625, 0.8985, 0.384, 0.8987, 0.3835, 0.8529, 0.3947, 0.8988, 0.4141, 0.8429, 0.4045, 0.8429, 0.4141, 0.7971, 0.3968, 0.8986, 0.3947, 0.853, 0.4045, 0.8988, 0.1032, 0.6262, 0.1032, 0.5381, 0.1196, 0.5398, 0.1195, 0.6264, 0.05462, 0.6269, 0.05462, 0.7178, 0.03882, 0.7144, 0.03877, 0.6264, 0.08679, 0.6271, 0.08677, 0.7195, 0.05462, 0.7178, 0.05462, 0.6269, 0.1031, 0.6269, 0.1031, 0.7178, 0.08677, 0.7195, 0.08679, 0.6271, 0.1517, 0.6262, 0.1517, 0.5382, 0.1675, 0.5348, 0.1675, 0.6257, 0.1675, 0.6077, 0.1675, 0.5869, 0.1955, 0.5973, 0.1955, 0.5765, 0.2234, 0.5869, 0.1955, 0.5973, 0.1675, 0.5869, 0.1955, 0.5765, 0.1955, 0.5973, 0.2234, 0.5869, 0.2234, 0.6077, 0.1955, 0.5973, 0.1955, 0.6181, 0.1675, 0.6077, 0.1955, 0.5973, 0.2234, 0.6077, 0.1955, 0.6181, 0.1955, 0.5973, 0.1675, 0.5452, 0.1955, 0.5348, 0.1955, 0.5556, 0.2234, 0.566, 0.1955, 0.5765, 0.1955, 0.5556, 0.1955, 0.5348, 0.2234, 0.5452, 0.1955, 0.5556, 0.1675, 0.566, 0.1675, 0.5452, 0.1955, 0.5556, 0.2234, 0.5452, 0.2234, 0.566, 0.1955, 0.5556, 0.1955, 0.5765, 0.1675, 0.566, 0.1955, 0.5556, 0.1195, 0.6264, 0.1196, 0.5398, 0.1517, 0.5382, 0.1517, 0.6262, 0.5716, 0.5781, 0.5949, 0.5755, 0.595, 0.6126, 0.5719, 0.6123, 0.668, 0.618, 0.6913, 0.6168, 0.6909, 0.6493, 0.6677, 0.6529, 0.62, 0.6499, 0.6432, 0.6499, 0.6435, 0.6826, 0.6203, 0.6838, 0.5725, 0.55, 0.5958, 0.5506, 0.5949, 0.5755, 0.5716, 0.5781, 0.5719, 0.6123, 0.595, 0.6126, 0.5958, 0.6366, 0.5727, 0.6381, 0.6203, 0.6161, 0.6435, 0.6175, 0.6432, 0.6499, 0.62, 0.6499, 0.6199, 0.5852, 0.6432, 0.5814, 0.6436, 0.6113, 0.6205, 0.6161, 0.6677, 0.6529, 0.6909, 0.6493, 0.6913, 0.6819, 0.668, 0.6833, 0.6204, 0.5482, 0.6436, 0.5492, 0.6432, 0.5814, 0.6199, 0.5852, 0.03062, 0.869, 0.05406, 0.8001, 0.06961, 0.8113, 0.05239, 0.8659, 0.1104, 0.9595, 0.05131, 0.9256, 0.06752, 0.9102, 0.1127, 0.9374, 0.2213, 0.8279, 0.2213, 0.8957, 0.1997, 0.8898, 0.2009, 0.8372, 0.05406, 0.8001, 0.1144, 0.7689, 0.1191, 0.7875, 0.06961, 0.8113, 0.05131, 0.9256, 0.03062, 0.869, 0.05239, 0.8659, 0.06752, 0.9102, 0.2213, 0.8957, 0.1774, 0.9478, 0.1649, 0.9294, 0.1997, 0.8898, 0.1144, 0.7689, 0.1775, 0.7759, 0.1677, 0.7962, 0.1191, 0.7875, 0.1774, 0.9478, 0.1104, 0.9595, 0.1127, 0.9374, 0.1649, 0.9294, 0.1775, 0.7759, 0.2213, 0.8279, 0.2009, 0.8372, 0.1677, 0.7962, 0.1647, 0.59, 0.1645, 0.5721, 0.2004, 0.5721, 0.2007, 0.5892, 0.04799, 0.6414, 0.04839, 0.6247, 0.08433, 0.6258, 0.08395, 0.6419, 0.1281, 0.6867, 0.1283, 0.6624, 0.1643, 0.6632, 0.1641, 0.6866, 0.1645, 0.5721, 0.1647, 0.5497, 0.2007, 0.5506, 0.2004, 0.5721, 0.1285, 0.5918, 0.1282, 0.5704, 0.1642, 0.5704, 0.1645, 0.5909, 0.04839, 0.6814, 0.048, 0.6624, 0.08396, 0.6619, 0.08433, 0.6802, 0.1283, 0.7024, 0.1281, 0.6867, 0.1641, 0.6866, 0.1643, 0.7016, 0.1282, 0.5704, 0.1285, 0.5497, 0.1645, 0.5505, 0.1642, 0.5704, 0.048, 0.6624, 0.04799, 0.6414, 0.08395, 0.6419, 0.08396, 0.6619, 0.5962, 0.5485, 0.6204, 0.5482, 0.6199, 0.5852, 0.5958, 0.5814, 0.6435, 0.6493, 0.6677, 0.6529, 0.668, 0.6833, 0.6439, 0.6826, 0.6199, 0.5852, 0.6205, 0.6161, 0.5962, 0.6133, 0.5961, 0.6168, 0.6203, 0.6161, 0.62, 0.6499, 0.5958, 0.6499, 0.5476, 0.6131, 0.5719, 0.6123, 0.5727, 0.6381, 0.5484, 0.6376, 0.5484, 0.5482, 0.5725, 0.55, 0.5716, 0.5781, 0.5475, 0.5746, 0.5958, 0.6499, 0.62, 0.6499, 0.6203, 0.6838, 0.5961, 0.6833, 0.6439, 0.6161, 0.668, 0.618, 0.6677, 0.6529, 0.6435, 0.6493, 0.5475, 0.5746, 0.5716, 0.5781, 0.5719, 0.6123, 0.5476, 0.6131, 0.4421, 0.3079, 0.4642, 0.3686, 0.3698, 0.3674, 0.1895, 0.6146, 0.1886, 0.5425, 0.1972, 0.5428, 0.1981, 0.6145, 0.176, 0.5346, 0.1744, 0.6069, 0.1659, 0.6074, 0.1674, 0.5346, 0.1532, 0.5366, 0.1138, 0.6031, 0.1057, 0.6013, 0.1452, 0.5346, 0.09565, 0.6928, 0.0535, 0.6257, 0.06174, 0.6241, 0.1036, 0.6906, 0.1886, 0.5425, 0.1907, 0.5346, 0.1981, 0.5374, 0.1972, 0.5428, 0.1744, 0.6069, 0.176, 0.612, 0.1689, 0.6152, 0.1659, 0.6074, 0.1138, 0.6031, 0.1121, 0.6055, 0.1036, 0.6064, 0.1057, 0.6013, 0.0535, 0.6257, 0.05204, 0.6203, 0.06039, 0.6215, 0.06174, 0.6241, 0.1981, 0.5827, 0.1981, 0.5347, 0.2043, 0.5376, 0.2043, 0.5852, 0.176, 0.5929, 0.18, 0.5346, 0.1886, 0.5348, 0.1837, 0.5903, 0.1532, 0.6369, 0.1115, 0.6922, 0.1038, 0.6896, 0.1445, 0.6372, 0.09499, 0.5911, 0.06144, 0.5367, 0.06941, 0.5346, 0.1036, 0.5918, 0.2043, 0.5852, 0.2043, 0.5376, 0.2103, 0.5346, 0.2103, 0.5826, 0.1121, 0.6055, 0.1523, 0.6299, 0.1437, 0.6302, 0.1036, 0.6064, 0.05204, 0.6203, 0.09348, 0.598, 0.102, 0.5987, 0.06039, 0.6215, 0.1437, 0.6302, 0.1523, 0.6299, 0.1532, 0.6369, 0.1445, 0.6372, 0.1609, 0.5433, 0.1532, 0.5407, 0.1582, 0.5346, 0.1659, 0.5372, 0.1886, 0.5965, 0.1809, 0.5991, 0.176, 0.5929, 0.1837, 0.5903, 0.102, 0.5987, 0.09348, 0.598, 0.09499, 0.5911, 0.1036, 0.5918, 0.1609, 0.5433, 0.1659, 0.5992, 0.1573, 0.5995, 0.1532, 0.5407, 0.1532, 0.6052, 0.1532, 0.5995, 0.1618, 0.5995, 0.1618, 0.6052, 0.3862, 0.2756, 0.4421, 0.3079, 0.3698, 0.3674, 0.4642, 0.3686, 0.4446, 0.4226, 0.3698, 0.3674, 0.4446, 0.4226, 0.3862, 0.4616, 0.3698, 0.3674, 0.2811, 0.4009, 0.2811, 0.3363, 0.3698, 0.3674, 0.3226, 0.2869, 0.3862, 0.2756, 0.3698, 0.3674, 0.2811, 0.3363, 0.3226, 0.2869, 0.3698, 0.3674, 0.3206, 0.4463, 0.2811, 0.4009, 0.3698, 0.3674, 0.3862, 0.4616, 0.3206, 0.4463, 0.3698, 0.3674, 0.5958, 0.5814, 0.6199, 0.5852, 0.5962, 0.6133, 0.3032, 0.5965, 0.3081, 0.5965, 0.3084, 0.6334, 0.3046, 0.6334, 0.3071, 0.5605, 0.3108, 0.5605, 0.3081, 0.5965, 0.3032, 0.5965, 0.3032, 0.6674, 0.3033, 0.6717, 0.3033, 0.6717, 0.3032, 0.6674, 0.3108, 0.5605, 0.3081, 0.5965, 0.3081, 0.5965, 0.3108, 0.5605, 0.4017, 0.5974, 0.4006, 0.6334, 0.4006, 0.6334, 0.4017, 0.5974, 0.3531, 0.6691, 0.3531, 0.6735, 0.3531, 0.6735, 0.3531, 0.6691, 0.1194, 0.713, 0.1195, 0.6264, 0.1517, 0.6262, 0.1516, 0.7142, 0.1516, 0.7142, 0.1517, 0.6262, 0.1675, 0.6257, 0.1675, 0.7166, 0.1031, 0.536, 0.1031, 0.6269, 0.08679, 0.6271, 0.08682, 0.5348, 0.08682, 0.5348, 0.08679, 0.6271, 0.05462, 0.6269, 0.05462, 0.536, 0.05462, 0.536, 0.05462, 0.6269, 0.03877, 0.6264, 0.03871, 0.5384, 0.1031, 0.7142, 0.1032, 0.6262, 0.1195, 0.6264, 0.1194, 0.713, 0.6687, 0.8226, 0.6606, 0.8081, 0.6675, 0.809, 0.6731, 0.8243, 0.5729, 0.9017, 0.5439, 0.8892, 0.5486, 0.8868, 0.5726, 0.8979, 0.6756, 0.9022, 0.6756, 0.9325, 0.669, 0.9326, 0.6704, 0.9028, 0.6312, 0.8986, 0.6543, 0.8863, 0.6588, 0.8889, 0.6307, 0.9022, 0.6606, 0.8081, 0.6684, 0.782, 0.6731, 0.783, 0.6675, 0.809, 0.5439, 0.8892, 0.5433, 0.858, 0.5468, 0.8599, 0.5486, 0.8868, 0.7233, 0.7829, 0.7214, 0.8133, 0.7163, 0.813, 0.7166, 0.782, 0.6543, 0.8863, 0.6552, 0.8601, 0.6588, 0.8584, 0.6588, 0.8889, 0.7014, 0.8239, 0.695, 0.8097, 0.6996, 0.8093, 0.706, 0.8235, 0.5433, 0.858, 0.5726, 0.8419, 0.5729, 0.8455, 0.5468, 0.8599, 0.7214, 0.8133, 0.7233, 0.831, 0.7187, 0.8325, 0.7163, 0.813, 0.6552, 0.8601, 0.6305, 0.8464, 0.6314, 0.8431, 0.6588, 0.8584, 0.695, 0.8097, 0.699, 0.782, 0.7028, 0.7837, 0.6996, 0.8093, 0.5726, 0.8419, 0.602, 0.8558, 0.5999, 0.8578, 0.5729, 0.8455, 0.6314, 0.8431, 0.6056, 0.8562, 0.602, 0.8553, 0.6301, 0.8419, 0.6996, 0.8093, 0.7028, 0.7837, 0.706, 0.7829, 0.7014, 0.811, 0.6271, 0.9022, 0.6271, 0.9309, 0.6239, 0.9288, 0.6243, 0.9027, 0.7009, 0.9022, 0.7009, 0.9333, 0.6959, 0.9327, 0.6966, 0.9036, 0.6056, 0.8562, 0.6058, 0.884, 0.602, 0.8859, 0.602, 0.8553, 0.6077, 0.9285, 0.6068, 0.9025, 0.6117, 0.9022, 0.6117, 0.93, 0.6686, 0.8407, 0.6657, 0.826, 0.6704, 0.8248, 0.6704, 0.8419, 0.602, 0.8863, 0.5729, 0.9017, 0.5726, 0.8979, 0.601, 0.8865, 0.6058, 0.884, 0.6307, 0.9022, 0.6294, 0.902, 0.602, 0.8859, 0.6057, 0.8842, 0.6312, 0.8986, 0.6307, 0.9022, 0.6058, 0.884, 0.6647, 0.9429, 0.6588, 0.9288, 0.6635, 0.9293, 0.669, 0.9445, 0.5729, 0.8419, 0.5441, 0.8285, 0.5475, 0.8267, 0.5727, 0.8381, 0.686, 0.9022, 0.686, 0.9325, 0.681, 0.9325, 0.6808, 0.9028, 0.6863, 0.8455, 0.6622, 0.8577, 0.6588, 0.8559, 0.6867, 0.8419, 0.6588, 0.9288, 0.6644, 0.9022, 0.669, 0.9032, 0.6635, 0.9293, 0.5441, 0.8285, 0.5433, 0.7981, 0.5468, 0.8001, 0.5475, 0.8267, 0.7228, 0.8426, 0.7206, 0.8724, 0.7155, 0.8722, 0.7177, 0.8419, 0.6622, 0.8577, 0.6624, 0.884, 0.6588, 0.8858, 0.6588, 0.8559, 0.6905, 0.8239, 0.6841, 0.8097, 0.6886, 0.8094, 0.695, 0.8235, 0.5433, 0.7981, 0.5726, 0.782, 0.5729, 0.7857, 0.5468, 0.8001, 0.7206, 0.8724, 0.7228, 0.8901, 0.7182, 0.8916, 0.7155, 0.8722, 0.6624, 0.884, 0.687, 0.8977, 0.6862, 0.901, 0.6588, 0.8858, 0.6841, 0.8097, 0.6881, 0.782, 0.6919, 0.7837, 0.6886, 0.8094, 0.5726, 0.782, 0.602, 0.796, 0.5999, 0.798, 0.5729, 0.7857, 0.6862, 0.901, 0.712, 0.8879, 0.7155, 0.8888, 0.6874, 0.9022, 0.6886, 0.8094, 0.6919, 0.7837, 0.695, 0.7829, 0.6905, 0.811, 0.6239, 0.9022, 0.6239, 0.9309, 0.6207, 0.9288, 0.6212, 0.9027, 0.6909, 0.9022, 0.6909, 0.9333, 0.686, 0.9327, 0.6867, 0.9036, 0.712, 0.8879, 0.7117, 0.8601, 0.7155, 0.8581, 0.7155, 0.8888, 0.7017, 0.9285, 0.7009, 0.9025, 0.7057, 0.9022, 0.7057, 0.93, 0.678, 0.8407, 0.675, 0.826, 0.6797, 0.8248, 0.6797, 0.8419, 0.602, 0.8264, 0.5729, 0.8419, 0.5727, 0.8381, 0.601, 0.8267, 0.7117, 0.8601, 0.6867, 0.8419, 0.6881, 0.8421, 0.7155, 0.8581, 0.7118, 0.8599, 0.6863, 0.8455, 0.6867, 0.8419, 0.7117, 0.8601, 0.7119, 0.8227, 0.706, 0.8086, 0.7107, 0.8091, 0.7163, 0.8244, 0.6316, 0.8419, 0.6027, 0.8285, 0.6062, 0.8267, 0.6313, 0.8381, 0.6808, 0.9022, 0.6808, 0.9325, 0.6758, 0.9325, 0.6756, 0.9028, 0.5708, 0.9053, 0.5468, 0.9176, 0.5434, 0.9157, 0.5713, 0.9017, 0.706, 0.8086, 0.7116, 0.782, 0.7163, 0.783, 0.7107, 0.8091, 0.6027, 0.8285, 0.602, 0.7981, 0.6055, 0.8001, 0.6062, 0.8267, 0.7228, 0.8923, 0.7206, 0.9221, 0.7155, 0.9219, 0.7177, 0.8916, 0.5468, 0.9176, 0.5469, 0.9438, 0.5433, 0.9456, 0.5434, 0.9157, 0.6795, 0.8239, 0.6731, 0.8097, 0.6777, 0.8094, 0.6841, 0.8235, 0.602, 0.7981, 0.6312, 0.782, 0.6316, 0.7857, 0.6055, 0.8001, 0.7206, 0.9221, 0.7228, 0.9398, 0.7182, 0.9413, 0.7155, 0.9219, 0.5469, 0.9438, 0.5716, 0.9575, 0.5708, 0.9608, 0.5433, 0.9456, 0.6731, 0.8097, 0.6771, 0.782, 0.6809, 0.7837, 0.6777, 0.8094, 0.6312, 0.782, 0.6606, 0.796, 0.6586, 0.798, 0.6316, 0.7857, 0.5708, 0.9608, 0.5965, 0.9477, 0.6001, 0.9486, 0.572, 0.9621, 0.6777, 0.8094, 0.6809, 0.7837, 0.6841, 0.7829, 0.6795, 0.811, 0.7089, 0.9022, 0.7089, 0.9309, 0.7057, 0.9288, 0.7062, 0.9027, 0.6959, 0.9022, 0.6959, 0.9333, 0.6909, 0.9327, 0.6916, 0.9036, 0.5965, 0.9477, 0.5963, 0.9199, 0.6001, 0.9179, 0.6001, 0.9486, 0.6028, 0.9285, 0.602, 0.9025, 0.6068, 0.9022, 0.6068, 0.93, 0.6733, 0.8407, 0.6704, 0.826, 0.675, 0.8248, 0.675, 0.8419, 0.6606, 0.8264, 0.6316, 0.8419, 0.6313, 0.8381, 0.6596, 0.8267, 0.5963, 0.9199, 0.5713, 0.9017, 0.5726, 0.9019, 0.6001, 0.9179, 0.5964, 0.9197, 0.5708, 0.9053, 0.5713, 0.9017, 0.5963, 0.9199, 0.6162, 0.9023, 0.6207, 0.9022, 0.6207, 0.9228, 0.6194, 0.9218, 0.6162, 0.9248, 0.6118, 0.9208, 0.6117, 0.9022, 0.6162, 0.9026, 0.6271, 0.9064, 0.6311, 0.9022, 0.6311, 0.9234, 0.6271, 0.9239, 0.6606, 0.8248, 0.6657, 0.8243, 0.6657, 0.8419, 0.6639, 0.8407, 0.1324, 0.8606, 0.1317, 0.8815, 0.1099, 0.8811, 0.1039, 0.8599, 0.1392, 0.8405, 0.1613, 0.8402, 0.1677, 0.8613, 0.2024, 0.9118, 0.2022, 0.9322, 0.1827, 0.9283, 0.1771, 0.9077, 0.0501, 0.9174, 0.05155, 0.898, 0.07056, 0.8917, 0.073, 0.9111, 0.04419, 0.8673, 0.04869, 0.8432, 0.07099, 0.8441, 0.07797, 0.8909, 0.1099, 0.8811, 0.1186, 0.8925, 0.09972, 0.8966, 0.1349, 0.8972, 0.1186, 0.8925, 0.1317, 0.8815, 0.09972, 0.8966, 0.1186, 0.8925, 0.1152, 0.9066, 0.1317, 0.8815, 0.1186, 0.8925, 0.1099, 0.8811, 0.1152, 0.9066, 0.1186, 0.8925, 0.1349, 0.8972, 0.04111, 0.8917, 0.04419, 0.8673, 0.07797, 0.8909, 0.07844, 0.8917, 0.04111, 0.9387, 0.0501, 0.9174, 0.073, 0.9111, 0.073, 0.93, 0.2024, 0.8916, 0.2024, 0.9118, 0.1771, 0.9077, 0.1699, 0.8866, 0.1349, 0.8866, 0.1351, 0.8857, 0.1677, 0.8613, 0.1719, 0.8866, 0.1349, 0.8412, 0.1324, 0.8606, 0.1039, 0.8599, 0.09845, 0.8402, 0.1351, 0.8857, 0.1392, 0.8405, 0.1677, 0.8613, 0.1174, 0.8132, 0.1202, 0.8326, 0.1003, 0.8259, 0.09845, 0.8114, 0.1711, 0.7825, 0.1482, 0.801, 0.1535, 0.7821, 0.1308, 0.9225, 0.1093, 0.9247, 0.1147, 0.9088, 0.1308, 0.9066, 0.1199, 0.7953, 0.1174, 0.8132, 0.09845, 0.8114, 0.1013, 0.7969, 0.1658, 0.9066, 0.1353, 0.9307, 0.1434, 0.8872, 0.1609, 0.8866, 0.1821, 0.8402, 0.1987, 0.8457, 0.1864, 0.8548, 0.1821, 0.8692, 0.1719, 0.8547, 0.1864, 0.8548, 0.1987, 0.8457, 0.1987, 0.8636, 0.1864, 0.8548, 0.1719, 0.8547, 0.1821, 0.8402, 0.1864, 0.8548, 0.1987, 0.8636, 0.1821, 0.8692, 0.1864, 0.8548, 0.1699, 0.9317, 0.1349, 0.9317, 0.1353, 0.9307, 0.1658, 0.9066, 0.1426, 0.7821, 0.1384, 0.8113, 0.1174, 0.8132, 0.1199, 0.7953, 0.1304, 0.9403, 0.09845, 0.9434, 0.1093, 0.9247, 0.1308, 0.9225, 0.1779, 0.8277, 0.1426, 0.8277, 0.1482, 0.801, 0.1775, 0.8268, 0.1384, 0.8113, 0.1426, 0.8402, 0.1202, 0.8326, 0.1174, 0.8132, 0.1775, 0.8268, 0.1482, 0.801, 0.1711, 0.7825, 0.09845, 0.8313, 0.06301, 0.8432, 0.06365, 0.8414, 0.09695, 0.8301, 0.06301, 0.8432, 0.04111, 0.8128, 0.04282, 0.8127, 0.06365, 0.8414, 0.04111, 0.8128, 0.06301, 0.7821, 0.06356, 0.7838, 0.04282, 0.8127, 0.06301, 0.7821, 0.09845, 0.7935, 0.09695, 0.7946, 0.06356, 0.7838, 0.09845, 0.7935, 0.09845, 0.8313, 0.09695, 0.8301, 0.09695, 0.7946, 0.09425, 0.8433, 0.09786, 0.8612, 0.09387, 0.861, 0.09287, 0.8432, 0.1795, 0.8228, 0.1802, 0.805, 0.1842, 0.8047, 0.1809, 0.8227, 0.07622, 0.9266, 0.07496, 0.9088, 0.07956, 0.9102, 0.07759, 0.9264, 0.09223, 0.9019, 0.09353, 0.8842, 0.09353, 0.9024, 0.09786, 0.8612, 0.09786, 0.8842, 0.09223, 0.8826, 0.09387, 0.861, 0.1802, 0.805, 0.1779, 0.7833, 0.1842, 0.7821, 0.1842, 0.8047, 0.09223, 0.8751, 0.07844, 0.859, 0.08418, 0.8574, 0.08578, 0.916, 0.08874, 0.9363, 0.08603, 0.9345, 0.08109, 0.9167, 0.09223, 0.9161, 0.09223, 0.9353, 0.08874, 0.9363, 0.08578, 0.916, 0.1909, 0.7821, 0.1909, 0.8039, 0.1842, 0.801, 0.09223, 0.8751, 0.08958, 0.8961, 0.0834, 0.8971, 0.1465, 0.8279, 0.1465, 0.8396, 0.1452, 0.8396, 0.1426, 0.8277, 0.07958, 0.893, 0.0822, 0.8751, 0.0834, 0.8751, 0.0834, 0.8929, 0.0834, 0.8971, 0.09135, 0.9159, 0.09043, 0.916, 0.08958, 0.8961, 0.09223, 0.9155, 0.09135, 0.9159, 0.0834, 0.8971, 0.07844, 0.859, 0.09223, 0.8432, 0.08418, 0.8574, 0.07956, 0.9102, 0.07496, 0.9088, 0.073, 0.8938, 0.07956, 0.8917, 0.632, 0.5487, 0.6436, 0.5492, 0.6432, 0.5814, 0.6316, 0.5833, 0.6204, 0.5482, 0.632, 0.5487, 0.6316, 0.5833, 0.6199, 0.5852, 0.6319, 0.5597, 0.6418, 0.5595, 0.641, 0.5805, 0.6316, 0.582, 0.6202, 0.56, 0.6319, 0.5597, 0.6316, 0.582, 0.6209, 0.5827, 0.6318, 0.566, 0.6434, 0.5653, 0.6432, 0.5814, 0.6316, 0.5833, 0.6202, 0.5667, 0.6318, 0.566, 0.6316, 0.5833, 0.6199, 0.5852, 0.632, 0.5487, 0.6436, 0.5492, 0.6432, 0.5814, 0.6316, 0.5833, 0.6204, 0.5482, 0.632, 0.5487, 0.6316, 0.5833, 0.6199, 0.5852, 0.632, 0.5487, 0.6316, 0.5833, 0.6432, 0.5814, 0.6436, 0.5492, 0.6204, 0.5482, 0.6199, 0.5852, 0.6316, 0.5833, 0.632, 0.5487, 0.6319, 0.5597, 0.6316, 0.5833, 0.6432, 0.5814, 0.6435, 0.5595, 0.6202, 0.56, 0.6199, 0.5852, 0.6316, 0.5833, 0.6319, 0.5597, 0.6319, 0.566, 0.6317, 0.5833, 0.6432, 0.5814, 0.6434, 0.5653, 0.6202, 0.5667, 0.6199, 0.5852, 0.6317, 0.5833, 0.6319, 0.566, 0.632, 0.5487, 0.6316, 0.5833, 0.6432, 0.5814, 0.6436, 0.5492, 0.6204, 0.5482, 0.6199, 0.5852, 0.6316, 0.5833, 0.632, 0.5487, 0.6204, 0.5482, 0.6199, 0.5852, 0.6199, 0.5852, 0.6204, 0.5482, 0.6432, 0.5814, 0.6436, 0.5492, 0.6436, 0.5492, 0.6432, 0.5814, 0.6436, 0.5492, 0.632, 0.5487, 0.632, 0.5487, 0.6436, 0.5492, 0.6199, 0.5852, 0.6316, 0.5833, 0.6316, 0.5833, 0.6199, 0.5852, 0.632, 0.5487, 0.6204, 0.5482, 0.6204, 0.5482, 0.632, 0.5487, 0.6316, 0.5833, 0.6432, 0.5814, 0.6432, 0.5814, 0.6316, 0.5833, 0.6202, 0.56, 0.6209, 0.5827, 0.6199, 0.5852, 0.6202, 0.56, 0.6418, 0.5595, 0.6419, 0.5509, 0.6437, 0.549, 0.6435, 0.5595, 0.6419, 0.5509, 0.632, 0.5505, 0.632, 0.5485, 0.6437, 0.549, 0.6209, 0.5827, 0.6316, 0.582, 0.6316, 0.5833, 0.6199, 0.5852, 0.632, 0.5505, 0.6204, 0.5482, 0.6204, 0.548, 0.632, 0.5485, 0.6316, 0.582, 0.641, 0.5805, 0.6432, 0.5814, 0.6316, 0.5833, 0.6202, 0.5667, 0.6199, 0.5852, 0.6199, 0.5852, 0.6202, 0.5667, 0.6434, 0.5653, 0.6436, 0.5492, 0.6436, 0.5492, 0.6434, 0.5653, 0.6436, 0.5492, 0.632, 0.5487, 0.6322, 0.5487, 0.6436, 0.5492, 0.6199, 0.5852, 0.6316, 0.5833, 0.6317, 0.5833, 0.6199, 0.5852, 0.632, 0.5487, 0.6204, 0.5482, 0.6204, 0.5482, 0.6322, 0.5487, 0.6316, 0.5833, 0.6432, 0.5814, 0.6432, 0.5814, 0.6317, 0.5833, 0.6204, 0.5482, 0.6199, 0.5852, 0.6199, 0.5852, 0.6204, 0.5482, 0.6432, 0.5814, 0.6436, 0.5492, 0.6436, 0.5492, 0.6432, 0.5814, 0.6436, 0.5492, 0.632, 0.5487, 0.632, 0.5487, 0.6436, 0.5492, 0.6199, 0.5852, 0.6316, 0.5833, 0.6316, 0.5833, 0.6199, 0.5852, 0.632, 0.5487, 0.6204, 0.5482, 0.6204, 0.5482, 0.632, 0.5487, 0.6316, 0.5833, 0.6432, 0.5814, 0.6432, 0.5814, 0.6316, 0.5833, 0.632, 0.5487, 0.6436, 0.5492, 0.6432, 0.5814, 0.6316, 0.5833, 0.6204, 0.5482, 0.632, 0.5487, 0.6316, 0.5833, 0.6199, 0.5852, 0.6269, 0.5501, 0.6404, 0.5507, 0.6422, 0.5705, 0.6306, 0.5714, 0.6204, 0.55, 0.6269, 0.5501, 0.6306, 0.5714, 0.6201, 0.5725, 0.632, 0.5487, 0.6418, 0.5491, 0.6433, 0.5726, 0.6317, 0.5738, 0.6204, 0.5482, 0.632, 0.5487, 0.6317, 0.5738, 0.621, 0.5753, 0.632, 0.5487, 0.6436, 0.5492, 0.6432, 0.5814, 0.6316, 0.5833, 0.6204, 0.5482, 0.632, 0.5487, 0.6316, 0.5833, 0.6199, 0.5852, 0.632, 0.5487, 0.6436, 0.5492, 0.6432, 0.5814, 0.6316, 0.5833, 0.6204, 0.5482, 0.632, 0.5487, 0.6316, 0.5833, 0.6199, 0.5852, 0.632, 0.5487, 0.6436, 0.5492, 0.6432, 0.5814, 0.6316, 0.5833, 0.6204, 0.5482, 0.632, 0.5487, 0.6316, 0.5833, 0.6199, 0.5852, 0.632, 0.5487, 0.6316, 0.5833, 0.6432, 0.5814, 0.6436, 0.5492, 0.6204, 0.5482, 0.6199, 0.5852, 0.6316, 0.5833, 0.632, 0.5487, 0.627, 0.5488, 0.6306, 0.5714, 0.6422, 0.5705, 0.6421, 0.5492, 0.6204, 0.5486, 0.6201, 0.5725, 0.6306, 0.5714, 0.627, 0.5488, 0.632, 0.5487, 0.6317, 0.5755, 0.6425, 0.5752, 0.6418, 0.5491, 0.6204, 0.5482, 0.62, 0.5769, 0.6317, 0.5755, 0.632, 0.5487, 0.632, 0.5487, 0.6316, 0.5833, 0.6432, 0.5814, 0.6436, 0.5492, 0.6204, 0.5482, 0.6199, 0.5852, 0.6316, 0.5833, 0.632, 0.5487, 0.632, 0.5487, 0.6316, 0.5833, 0.6432, 0.5814, 0.6436, 0.5492, 0.6204, 0.5482, 0.6199, 0.5852, 0.6316, 0.5833, 0.632, 0.5487, 0.632, 0.5487, 0.6316, 0.5833, 0.6432, 0.5814, 0.6436, 0.5492, 0.6204, 0.5482, 0.6199, 0.5852, 0.6316, 0.5833, 0.632, 0.5487, 0.6204, 0.5482, 0.6199, 0.5852, 0.6199, 0.5852, 0.6204, 0.5482, 0.6432, 0.5814, 0.6436, 0.5492, 0.6436, 0.5492, 0.6432, 0.5814, 0.6436, 0.5492, 0.632, 0.5487, 0.632, 0.5487, 0.6436, 0.5492, 0.6199, 0.5852, 0.6316, 0.5833, 0.6316, 0.5833, 0.6199, 0.5852, 0.632, 0.5487, 0.6204, 0.5482, 0.6204, 0.5482, 0.632, 0.5487, 0.6316, 0.5833, 0.6432, 0.5814, 0.6432, 0.5814, 0.6316, 0.5833, 0.6204, 0.55, 0.6201, 0.5725, 0.6201, 0.5725, 0.6204, 0.5486, 0.6422, 0.5705, 0.6404, 0.5507, 0.6421, 0.5492, 0.6422, 0.5705, 0.6404, 0.5507, 0.6269, 0.5501, 0.627, 0.5488, 0.6421, 0.5492, 0.6201, 0.5725, 0.6306, 0.5714, 0.6306, 0.5714, 0.6201, 0.5725, 0.6269, 0.5501, 0.6204, 0.55, 0.6204, 0.5486, 0.627, 0.5488, 0.6306, 0.5714, 0.6422, 0.5705, 0.6422, 0.5705, 0.6306, 0.5714, 0.6204, 0.5482, 0.621, 0.5753, 0.62, 0.5769, 0.6204, 0.5482, 0.6433, 0.5726, 0.6418, 0.5491, 0.6418, 0.5491, 0.6425, 0.5752, 0.6418, 0.5491, 0.632, 0.5487, 0.632, 0.5487, 0.6418, 0.5491, 0.621, 0.5753, 0.6317, 0.5738, 0.6317, 0.5755, 0.62, 0.5769, 0.632, 0.5487, 0.6204, 0.5482, 0.6204, 0.5482, 0.632, 0.5487, 0.6317, 0.5738, 0.6433, 0.5726, 0.6425, 0.5752, 0.6317, 0.5755, 0.6204, 0.5482, 0.6199, 0.5852, 0.6199, 0.5852, 0.6204, 0.5482, 0.6432, 0.5814, 0.6436, 0.5492, 0.6436, 0.5492, 0.6432, 0.5814, 0.6436, 0.5492, 0.632, 0.5487, 0.632, 0.5487, 0.6436, 0.5492, 0.6199, 0.5852, 0.6316, 0.5833, 0.6316, 0.5833, 0.6199, 0.5852, 0.632, 0.5487, 0.6204, 0.5482, 0.6204, 0.5482, 0.632, 0.5487, 0.6316, 0.5833, 0.6432, 0.5814, 0.6432, 0.5814, 0.6316, 0.5833, 0.6204, 0.5482, 0.6199, 0.5852, 0.6199, 0.5852, 0.6204, 0.5482, 0.6432, 0.5814, 0.6436, 0.5492, 0.6436, 0.5492, 0.6432, 0.5814, 0.6436, 0.5492, 0.632, 0.5487, 0.632, 0.5487, 0.6436, 0.5492, 0.6199, 0.5852, 0.6316, 0.5833, 0.6316, 0.5833, 0.6199, 0.5852, 0.632, 0.5487, 0.6204, 0.5482, 0.6204, 0.5482, 0.632, 0.5487, 0.6316, 0.5833, 0.6432, 0.5814, 0.6432, 0.5814, 0.6316, 0.5833, 0.6204, 0.5482, 0.6199, 0.5852, 0.6199, 0.5852, 0.6204, 0.5482, 0.6432, 0.5814, 0.6436, 0.5492, 0.6436, 0.5492, 0.6432, 0.5814, 0.6436, 0.5492, 0.632, 0.5487, 0.632, 0.5487, 0.6436, 0.5492, 0.6199, 0.5852, 0.6316, 0.5833, 0.6316, 0.5833, 0.6199, 0.5852, 0.632, 0.5487, 0.6204, 0.5482, 0.6204, 0.5482, 0.632, 0.5487, 0.6316, 0.5833, 0.6432, 0.5814, 0.6432, 0.5814, 0.6316, 0.5833, 0.641, 0.5805, 0.6418, 0.5595, 0.6435, 0.5595, 0.6432, 0.5814, 0.6204, 0.5482, 0.6202, 0.56, 0.6202, 0.56, 0.6204, 0.548, 0.6204, 0.548, 0.6202, 0.56, 0.6319, 0.5597, 0.632, 0.5485, 0.632, 0.5485, 0.6319, 0.5597, 0.6435, 0.5595, 0.6437, 0.549, 0.6204, 0.5482, 0.632, 0.5505, 0.6319, 0.5597, 0.6202, 0.56, 0.632, 0.5505, 0.6419, 0.5509, 0.6418, 0.5595, 0.6319, 0.5597, 0.6432, 0.5814, 0.6434, 0.5653, 0.6434, 0.5653, 0.6432, 0.5814, 0.6204, 0.5482, 0.6202, 0.5667, 0.6202, 0.5667, 0.6204, 0.5482, 0.6204, 0.5482, 0.6202, 0.5667, 0.6319, 0.566, 0.6322, 0.5487, 0.6322, 0.5487, 0.6319, 0.566, 0.6434, 0.5653, 0.6436, 0.5492, 0.6204, 0.5482, 0.632, 0.5487, 0.6318, 0.566, 0.6202, 0.5667, 0.632, 0.5487, 0.6436, 0.5492, 0.6434, 0.5653, 0.6318, 0.566])
me_cucircle_003.materials.append(mat_well)
me_cucircle_003.use_remesh_preserve_volume = False
me_cucircle_003.use_remesh_preserve_attributes = False
me_cucircle_003.use_mirror_vertex_groups = False
me_cucircle_003.update()

# ---- objects
ob_well = bpy.data.objects.new('well', me_cucircle_003)
ob_hemi_001 = bpy.data.objects.new('Hemi.001', light_hemi_001)
ob_hemi = bpy.data.objects.new('Hemi', light_hemi_002)

# ---- transforms, parenting, visibility, modifiers, constraints
ob_well.location = (-0.02339, 0.0, 0.0)
ob_well.lineart.crease_threshold = 0.0
_m = ob_well.modifiers.new('EdgeSplit', 'EDGE_SPLIT')
_m.split_angle = 3.089
ob_hemi_001.location = (-1.388, -3.357, 3.945)
ob_hemi_001.rotation_euler = (-0.1858, -0.9408, 1.415)
ob_hemi_001.lineart.crease_threshold = 0.0
ob_hemi.location = (-2.07, 2.466, 7.774)
ob_hemi.rotation_euler = (-0.2358, -0.554, 1.573)
ob_hemi.lineart.crease_threshold = 0.0

# ---- collection membership
col_collection_1.objects.link(ob_well)
col_collection_1.objects.link(ob_hemi_001)
col_collection_1.objects.link(ob_hemi)

# ---- scene / render settings (as saved in the file)
scene.frame_start = 1; scene.frame_end = 250; scene.frame_set(178)
scene.render.engine = 'BLENDER_EEVEE_NEXT'
scene.render.resolution_percentage = 50
scene.render.dither_intensity = 0.0
scene.cycles.use_denoising = False
scene.cycles.samples = 128
scene.cycles.sampling_pattern = 'TABULATED_SOBOL'
scene.cycles.use_adaptive_sampling = False
scene.cycles.use_light_tree = False
scene.cycles.blur_glossy = 0.0
scene.cycles.sample_clamp_indirect = 0.0
scene.view_settings.view_transform = 'Standard'
bpy.context.view_layer.update()

# ---- added for rendering (the .blend has no active camera): camera
cam_auto = bpy.data.cameras.new('AutoCamera')
cam_auto.lens = 50.0
cam_auto.sensor_width = 36.0
cam_auto.clip_end = 1000.0
ob_auto_camera = bpy.data.objects.new('AutoCamera', cam_auto)
scene.collection.objects.link(ob_auto_camera)
ob_auto_camera.location = (3.39843, -3.71076, 3.58387)
ob_auto_camera.rotation_euler = (1.09748, -7.21219e-08, 0.694738)
scene.camera = ob_auto_camera
bpy.context.view_layer.update()
